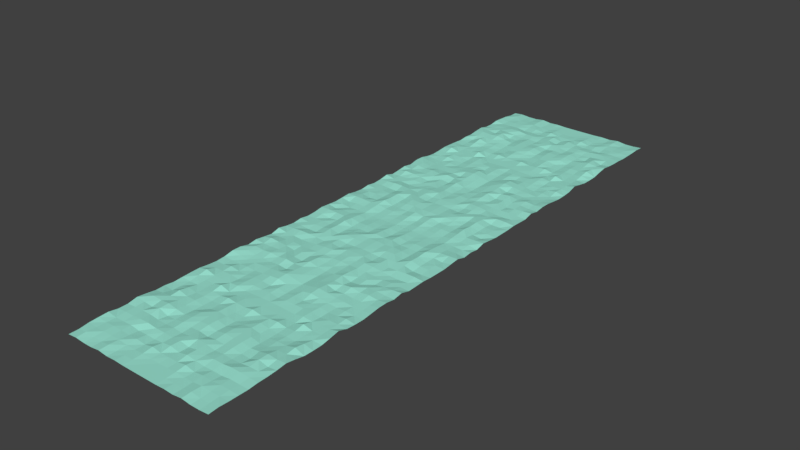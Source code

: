 # Source: Water_Surface.blend  (saved by Blender 2.78.0; exported with 4.5.12 LTS)
import bpy
from mathutils import Matrix  # noqa: F401  (used for matrix-valued properties, if any)

bpy.ops.wm.read_factory_settings(use_empty=True)
scene = bpy.context.scene
scene.name = 'Scene'

# ---- collections
col_collection_1 = bpy.data.collections.new('Collection 1'); scene.collection.children.link(col_collection_1)

# ---- materials (node trees are filled in below, after node groups)
mat_water = bpy.data.materials.new('Water')
mat_water.alpha_threshold = 0.0
mat_water.use_transparent_shadow = False
mat_water.diffuse_color = (0.3413, 0.8, 0.6673, 1.0)
mat_water.specular_color = (0.9335, 1.0, 0.9702)
mat_water.roughness = 0.5

# ---- material node trees

# ---- world
world_world = bpy.data.worlds.new('World'); scene.world = world_world
world_world.color = (0.05088, 0.05088, 0.05088)
world_world.use_sun_shadow = False
world_world.sun_shadow_jitter_overblur = 0.0
world_world.cycles.sampling_method = 'MANUAL'

# ---- meshes
me_plane_001 = bpy.data.meshes.new('Plane.001')
me_plane_001.from_pydata([(0.0, -10.0, 0.0), (0.0, 10.0, 0.0), (0.0, 2.928e-07, 4.634e-05), (5.0, -10.0, 0.05044), (-5.0, 10.0, 0.06639), (-5.0, -10.0, 0.05044), (5.0, 10.0, 0.06639), (0.0, 5.0, 0.1438), (0.0, -5.0, 0.03586), (-5.0, 7.859e-06, 0.01478), (5.0, 7.859e-06, 0.01478), (5.002, -5.003, 0.2264), (-5.002, -5.003, 0.2264), (-5.0, 5.0, 0.05868), (5.0, 5.0, 0.05868), (-2.5, -10.0, 0.0), (2.5, 10.0, 0.008412), (0.0, 7.5, 0.1373), (0.0, -2.5, 0.1465), (2.5, 0.0003573, 0.07928), (2.5, -10.0, 0.0), (-2.5, 10.0, 0.008412), (0.0, 2.5, 0.0005525), (0.0, -7.5, 0.006733), (-2.5, 0.0003573, 0.07928), (5.0, -2.5, 0.01094), (5.0, -7.5, 0.05472), (2.5, -5.0, 0.04394), (-5.0, -2.5, 0.01094), (-5.0, -7.5, 0.05472), (-2.5, -5.0, 0.04394), (-5.0, 7.5, 0.03127), (-5.0, 2.498, 0.1612), (-2.501, 5.0, 0.08642), (5.0, 7.5, 0.03127), (5.0, 2.498, 0.1612), (2.501, 5.0, 0.08642), (2.5, 2.499, 0.1859), (2.5, 7.5, 0.04259), (-2.5, 2.499, 0.1859), (-2.5, -7.5, 0.02199), (2.5, -7.5, 0.02199), (2.5, -2.5, 0.03387), (-2.5, -2.5, 0.03387), (-2.5, 7.5, 0.04259), (-1.25, -10.0, 0.0001955), (1.25, 10.0, 0.008563), (0.0, 8.75, 0.003157), (0.0, -1.25, 0.04599), (1.25, 4.36e-07, 0.00918), (3.75, -10.0, 3.741e-05), (-3.75, 10.0, 0.04375), (0.0, 3.75, 0.0459), (0.0, -6.25, 0.152), (-3.75, -4.385e-05, 0.02784), (4.999, -1.251, 0.2328), (5.0, -6.25, 0.1123), (1.25, -5.0, 0.1153), (-4.999, -1.251, 0.2328), (-5.0, -6.25, 0.1123), (-3.753, -5.003, 0.2389), (-5.0, 8.749, 0.1609), (-5.001, 3.753, 0.1923), (-3.75, 5.0, 0.001737), (5.0, 8.749, 0.1609), (5.001, 3.753, 0.1923), (1.245, 5.001, 0.1714), (-3.75, -10.0, 3.741e-05), (3.75, 10.0, 0.04375), (0.0, 6.25, 0.1189), (0.0, -3.75, 1.648e-05), (3.75, -4.385e-05, 0.02784), (1.25, -10.0, 0.0001955), (-1.25, 10.0, 0.008563), (0.0, 1.25, 0.0006103), (0.0, -8.75, 0.0005762), (-1.25, 4.36e-07, 0.00918), (5.0, -3.75, 0.008755), (5.0, -8.75, 0.06796), (3.753, -5.003, 0.2389), (-5.0, -3.75, 0.008755), (-5.0, -8.75, 0.06796), (-1.25, -5.0, 0.1153), (-5.0, 6.25, 0.04007), (-4.999, 1.25, 0.07205), (-1.245, 5.001, 0.1714), (5.0, 6.25, 0.04007), (4.999, 1.25, 0.07205), (3.75, 5.0, 0.001737), (2.5, 3.751, 0.1018), (2.501, 1.25, 0.08366), (1.245, 2.503, 0.128), (3.75, 2.5, 0.1616), (2.5, 8.75, 0.05751), (2.5, 6.25, 0.1436), (1.247, 7.504, 0.1693), (3.75, 7.501, 0.04616), (-2.5, 3.751, 0.1018), (-2.501, 1.25, 0.08366), (-3.75, 2.5, 0.1616), (-1.245, 2.503, 0.128), (-2.5, -6.25, 0.03824), (-2.5, -8.75, 0.02767), (-3.752, -7.503, 0.08556), (-1.25, -7.501, 0.05519), (2.5, -6.25, 0.03824), (2.5, -8.75, 0.02767), (1.25, -7.501, 0.05519), (3.752, -7.503, 0.08556), (2.499, -1.25, 0.1076), (2.5, -3.75, 0.001208), (1.251, -2.502, 0.07883), (3.75, -2.5, 0.04502), (-2.499, -1.25, 0.1076), (-2.5, -3.75, 0.001208), (-3.75, -2.5, 0.04502), (-1.251, -2.502, 0.07883), (-2.5, 8.75, 0.05751), (-2.5, 6.25, 0.1436), (-3.75, 7.501, 0.04616), (-1.247, 7.504, 0.1693), (-1.25, 6.25, 0.04985), (-3.75, 6.25, 0.001313), (-3.75, 8.752, 0.1183), (-1.25, -3.75, 0.1293), (-3.75, -3.75, 0.09464), (-3.748, -1.251, 0.0582), (3.75, -3.75, 0.09464), (1.25, -3.75, 0.1293), (1.25, -1.25, 0.01887), (3.754, -8.749, 0.06395), (1.25, -8.75, 0.05333), (1.25, -6.25, 0.02054), (-1.25, -8.75, 0.05333), (-3.754, -8.749, 0.06395), (-3.75, -6.25, 0.1373), (-1.246, 1.252, 0.2182), (-3.75, 1.25, 0.01918), (-3.751, 3.75, 0.1011), (3.75, 6.25, 0.001313), (1.25, 6.25, 0.04985), (1.25, 8.75, 0.03348), (3.75, 1.25, 0.01918), (1.246, 1.252, 0.2182), (1.247, 3.753, 0.1617), (3.751, 3.75, 0.1011), (3.75, 8.752, 0.1183), (-1.247, 3.753, 0.1617), (-1.25, -6.25, 0.02054), (3.75, -6.25, 0.1373), (3.748, -1.251, 0.0582), (-1.25, -1.25, 0.01887), (-1.25, 8.75, 0.03348), (-0.625, -10.0, 0.0), (0.625, 10.0, 0.03426), (0.0, 9.375, 0.0), (0.0, -0.625, 2.281e-06), (0.6246, 0.000695, 0.08898), (4.375, -10.0, 0.0), (-4.375, 10.0, 0.008952), (-5.625, -10.0, 0.0), (0.0, 4.375, 0.1148), (0.0, -5.625, 0.00527), (-4.375, 0.0002402, 0.1225), (5.0, -0.625, 0.05887), (4.996, -5.628, 0.1459), (0.6254, -5.0, 0.1458), (-5.0, -0.625, 0.05887), (-4.996, -5.628, 0.1459), (-4.377, -5.004, 0.1799), (-5.0, 9.375, 0.0007861), (-5.0, 4.375, 0.03695), (-4.375, 4.999, 0.04109), (5.0, 9.375, 0.0007861), (5.0, 4.375, 0.03695), (0.625, 5.0, 0.08949), (-3.125, -10.0, 0.07573), (3.125, 10.0, 0.05035), (0.0, 6.875, 0.1306), (0.0, -3.125, 0.001824), (3.125, 0.0, 0.01091), (1.875, -10.0, 0.02947), (-1.875, 10.0, 0.007307), (0.0, 1.875, 5.893e-05), (0.0, -8.125, 0.03565), (-1.875, 0.0007539, 0.07273), (5.0, -3.125, 0.0), (5.0, -8.125, 0.06054), (3.124, -5.001, 0.1206), (-5.0, -3.125, 0.0), (-5.0, -8.125, 0.06054), (-1.875, -5.0, 0.1429), (-5.0, 6.875, 0.03571), (-4.999, 1.874, 0.1477), (-1.874, 5.001, 0.1506), (5.0, 6.875, 0.03571), (4.999, 1.874, 0.1477), (3.125, 5.0, 0.02679), (2.5, 4.376, 0.0612), (2.5, 1.872, 0.07311), (0.625, 2.5, 0.08775), (3.125, 2.5, 0.09175), (2.5, 9.375, 0.01894), (2.5, 6.876, 0.0628), (0.625, 7.5, 0.1181), (3.124, 7.503, 0.1772), (-2.5, 4.376, 0.0612), (-2.5, 1.872, 0.07311), (-4.375, 2.5, 0.1015), (-1.875, 2.5, 0.1091), (-2.5, -5.625, 0.02797), (-2.5, -8.125, 0.08068), (-4.375, -7.5, 0.06284), (-1.875, -7.5, 0.001083), (2.5, -5.625, 0.02797), (2.5, -8.125, 0.08068), (0.6243, -7.501, 0.1337), (3.125, -7.5, 0.0008302), (2.501, -0.6256, 0.09907), (2.5, -3.125, 0.0006023), (0.6251, -2.5, 0.04378), (3.125, -2.5, 0.07653), (-2.501, -0.6256, 0.09907), (-2.5, -3.125, 0.0006023), (-4.374, -2.499, 0.03983), (-1.875, -2.5, 0.1428), (-2.5, 9.375, 0.01894), (-2.5, 6.876, 0.0628), (-4.375, 7.5, 0.06858), (-1.876, 7.503, 0.1166), (-1.875, -10.0, 0.02947), (1.875, 10.0, 0.007307), (0.0, 8.125, 0.09429), (0.0, -1.875, 0.04881), (1.875, 0.0007539, 0.07273), (3.125, -10.0, 0.07573), (-3.125, 10.0, 0.05035), (0.0, 3.125, 0.002762), (0.0, -6.875, 0.0), (-3.125, 0.0, 0.01091), (5.0, -1.881, 0.1153), (5.0, -6.875, 0.1059), (1.875, -5.0, 0.1429), (-5.0, -1.881, 0.1153), (-5.0, -6.875, 0.1059), (-3.124, -5.001, 0.1206), (-5.001, 8.126, 0.09551), (-5.0, 3.125, 0.07915), (-3.125, 5.0, 0.02679), (5.001, 8.126, 0.09551), (5.0, 3.125, 0.07915), (1.874, 5.001, 0.1506), (-5.625, 10.0, 0.05638), (-4.375, -10.0, 0.0), (4.375, 10.0, 0.008952), (0.0, 5.625, 0.1435), (0.0, -4.375, 0.02062), (-5.625, 7.864e-07, 0.001074), (4.375, 0.0002402, 0.1225), (0.625, -10.0, 0.0), (-0.625, 10.0, 0.03426), (0.0, 0.625, 0.0), (0.0, -9.375, 0.0), (-0.6246, 0.000695, 0.08898), (5.002, -4.374, 0.1312), (5.0, -9.375, 0.09633), (4.377, -5.004, 0.1799), (-5.002, -4.374, 0.1312), (-5.0, -9.375, 0.09633), (-5.628, -4.996, 0.139), (-0.6254, -5.0, 0.1458), (-5.0, 5.625, 0.08239), (-5.0, 0.625, 0.004565), (-5.624, 4.998, 0.1608), (-0.625, 5.0, 0.08949), (5.0, 5.625, 0.08239), (5.0, 0.625, 0.004565), (4.375, 4.999, 0.04109), (2.498, 3.13, 0.06702), (2.5, 0.6253, 0.05992), (1.875, 2.5, 0.1091), (4.375, 2.5, 0.1015), (2.5, 8.125, 0.03649), (2.499, 5.626, 0.06253), (1.876, 7.503, 0.1166), (4.375, 7.5, 0.06858), (-2.498, 3.13, 0.06702), (-2.5, 0.6253, 0.05992), (-3.125, 2.5, 0.09175), (-0.625, 2.5, 0.08775), (-5.625, 2.5, 0.0502), (-5.625, 7.5, 0.005774), (-2.499, -6.875, 0.09725), (-2.5, -9.375, 0.0), (-3.125, -7.5, 0.0008302), (-0.6243, -7.501, 0.1337), (-5.625, -7.5, 0.1571), (-5.625, -2.5, 0.06078), (2.499, -6.875, 0.09725), (2.5, -9.375, 0.0), (1.875, -7.5, 0.001083), (4.375, -7.5, 0.06284), (2.5, -1.875, 6.109e-05), (2.5, -4.375, 0.01172), (1.875, -2.5, 0.1428), (4.374, -2.499, 0.03983), (-2.5, -1.875, 6.109e-05), (-2.5, -4.375, 0.01172), (-3.125, -2.5, 0.07653), (-0.6251, -2.5, 0.04378), (-2.5, 8.125, 0.03649), (-2.499, 5.626, 0.06253), (-3.124, 7.503, 0.1772), (-0.625, 7.5, 0.1181), (-1.246, 6.874, 0.1614), (-1.25, 5.625, 0.05871), (-1.872, 6.246, 0.1215), (-0.625, 6.25, 0.08837), (-3.75, 6.875, 0.05849), (-3.75, 5.625, 0.1358), (-4.375, 6.25, 0.0003032), (-3.13, 6.247, 0.145), (-3.75, 9.375, 0.06047), (-3.751, 8.125, 0.06101), (-4.375, 8.75, 0.1436), (-3.123, 8.756, 0.1681), (-1.249, -3.125, 0.1179), (-1.25, -4.373, 0.1367), (-1.875, -3.75, 0.02704), (-0.625, -3.75, 0.06924), (-3.75, -3.125, 0.03952), (-3.751, -4.374, 0.1354), (-4.379, -3.746, 0.2389), (-3.125, -3.75, 0.0873), (-3.745, -0.6262, 0.07597), (-3.75, -1.875, 0.04069), (-4.375, -1.25, 0.07336), (-3.125, -1.25, 0.04598), (3.75, -3.125, 0.03952), (3.751, -4.374, 0.1354), (3.125, -3.75, 0.0873), (4.379, -3.746, 0.2389), (1.249, -3.125, 0.1179), (1.25, -4.373, 0.1367), (0.625, -3.75, 0.06924), (1.875, -3.75, 0.02704), (1.25, -0.6248, 0.04857), (1.25, -1.875, 0.04105), (0.6244, -1.25, 0.03965), (1.875, -1.25, 0.001114), (3.752, -8.124, 0.08831), (3.75, -9.375, 0.01765), (3.125, -8.749, 0.08691), (4.375, -8.75, 0.07423), (1.25, -8.125, 0.135), (1.25, -9.375, 0.01548), (0.625, -8.75, 0.01181), (1.875, -8.75, 0.0), (1.251, -5.625, 0.05794), (1.25, -6.875, 0.0591), (0.6262, -6.249, 0.1105), (1.875, -6.25, 0.07465), (-5.625, -3.75, 0.0813), (-5.625, -8.75, 0.09568), (-1.25, -8.125, 0.135), (-1.25, -9.375, 0.01548), (-1.875, -8.75, 0.0), (-0.625, -8.75, 0.01181), (-3.752, -8.124, 0.08831), (-3.75, -9.375, 0.01765), (-4.375, -8.75, 0.07423), (-3.125, -8.749, 0.08691), (-3.751, -5.635, 0.2283), (-3.755, -6.879, 0.1588), (-4.375, -6.25, 0.1425), (-3.124, -6.25, 0.06428), (-5.625, 6.25, 0.004762), (-5.626, 1.249, 0.1698), (-1.249, 1.88, 0.1698), (-1.25, 0.6268, 0.177), (-1.873, 1.251, 0.1546), (-0.6235, 1.25, 0.1154), (-3.75, 1.875, 0.04011), (-3.75, 0.625, 0.05232), (-4.375, 1.25, 0.01506), (-3.124, 1.25, 0.06461), (-3.75, 4.375, 0.08585), (-3.753, 3.132, 0.1213), (-4.375, 3.75, 0.1464), (-3.125, 3.75, 0.01292), (3.75, 6.875, 0.05849), (3.75, 5.625, 0.1358), (3.13, 6.247, 0.145), (4.375, 6.25, 0.0003032), (1.246, 6.874, 0.1614), (1.25, 5.625, 0.05871), (0.625, 6.25, 0.08837), (1.872, 6.246, 0.1215), (1.25, 9.375, 0.02411), (1.25, 8.127, 0.04882), (0.625, 8.75, 0.1307), (1.874, 8.751, 0.07815), (3.75, 1.875, 0.04011), (3.75, 0.625, 0.05232), (3.124, 1.25, 0.06461), (4.375, 1.25, 0.01506), (1.249, 1.88, 0.1698), (1.25, 0.6268, 0.177), (0.6235, 1.25, 0.1154), (1.873, 1.251, 0.1546), (1.25, 4.375, 0.1093), (1.248, 3.127, 0.1933), (0.625, 3.75, 0.0632), (1.875, 3.75, 0.04294), (3.75, 4.375, 0.08585), (3.753, 3.132, 0.1213), (3.125, 3.75, 0.01292), (4.375, 3.75, 0.1464), (3.75, 9.375, 0.06047), (3.751, 8.125, 0.06101), (3.123, 8.756, 0.1681), (4.375, 8.75, 0.1436), (-1.25, 4.375, 0.1093), (-1.248, 3.127, 0.1933), (-1.875, 3.75, 0.04294), (-0.625, 3.75, 0.0632), (-5.627, 3.752, 0.06405), (-5.627, 8.748, 0.1386), (-1.251, -5.625, 0.05794), (-1.25, -6.875, 0.0591), (-1.875, -6.25, 0.07465), (-0.6262, -6.249, 0.1105), (-5.626, -6.252, 0.06897), (-5.625, -1.25, 0.1023), (3.751, -5.635, 0.2283), (3.755, -6.879, 0.1588), (3.124, -6.25, 0.06428), (4.375, -6.25, 0.1425), (3.745, -0.6262, 0.07597), (3.75, -1.875, 0.04069), (3.125, -1.25, 0.04598), (4.375, -1.25, 0.07336), (-1.25, -0.6248, 0.04857), (-1.25, -1.875, 0.04105), (-1.875, -1.25, 0.001114), (-0.6244, -1.25, 0.03965), (-1.25, 9.375, 0.02411), (-1.25, 8.127, 0.04882), (-1.874, 8.751, 0.07815), (-0.625, 8.75, 0.1307), (-0.6221, 8.128, 0.1673), (-1.875, 8.125, 0.05665), (-1.875, 9.375, 0.03764), (-0.6249, -1.875, 0.04479), (-1.875, -1.875, 0.01522), (-1.876, -0.6256, 0.07403), (4.373, -1.878, 0.0547), (3.123, -1.875, 0.1975), (3.125, -0.625, 0.002372), (4.375, -6.875, 0.1129), (3.126, -6.876, 0.1693), (3.125, -5.625, 0.00395), (-5.625, -1.875, 0.08714), (-5.625, -6.875, 0.06379), (-0.6232, -6.875, 0.1198), (-1.874, -6.875, 0.09954), (-1.874, -5.627, 0.126), (-5.625, 8.125, 0.04717), (-5.626, 3.125, 0.1397), (-0.625, 3.125, 0.06489), (-1.875, 3.125, 0.009377), (-1.875, 4.376, 0.09139), (4.375, 8.125, 0.0), (3.125, 8.125, 0.2266), (3.125, 9.375, 0.1223), (4.374, 3.126, 0.08084), (3.125, 3.125, 0.1224), (3.125, 4.375, 0.04907), (1.875, 3.125, 0.009377), (0.625, 3.125, 0.06489), (0.625, 4.375, 0.08233), (1.875, 0.6258, 0.1185), (0.625, 0.625, 0.06868), (0.6238, 1.879, 0.114), (4.375, 0.625, 0.0), (3.125, 0.625, 0.003068), (3.125, 1.875, 0.03489), (1.875, 8.125, 0.05665), (0.6221, 8.128, 0.1673), (0.625, 9.375, 0.06657), (1.872, 5.623, 0.144), (0.6252, 5.625, 0.1362), (0.6217, 6.875, 0.1108), (4.374, 5.625, 0.1379), (3.124, 5.625, 0.09533), (3.125, 6.878, 0.1954), (-3.125, 3.125, 0.1224), (-4.374, 3.126, 0.08084), (-4.375, 4.374, 0.05582), (-3.125, 0.625, 0.003068), (-4.375, 0.625, 0.0), (-4.375, 1.875, 0.06184), (-0.625, 0.625, 0.06868), (-1.875, 0.6258, 0.1185), (-1.875, 1.875, 0.01794), (-5.625, 0.6239, 0.04691), (-5.625, 5.625, 0.05247), (-3.126, -6.876, 0.1693), (-4.375, -6.875, 0.1129), (-4.375, -5.626, 0.07371), (-3.125, -9.375, 0.1072), (-4.375, -9.375, 0.03296), (-4.375, -8.125, 0.09287), (-0.625, -9.375, 0.0), (-1.875, -9.375, 0.009082), (-1.875, -8.125, 0.0), (-5.625, -9.375, 0.00806), (-5.625, -4.375, 0.06173), (1.874, -6.875, 0.09954), (0.6232, -6.875, 0.1198), (0.625, -5.625, 0.08417), (1.875, -9.375, 0.009082), (0.625, -9.375, 0.0), (0.625, -8.125, 0.03089), (4.375, -9.375, 0.03296), (3.125, -9.375, 0.1072), (3.125, -8.124, 0.04778), (1.875, -1.875, 0.01522), (0.6249, -1.875, 0.04479), (0.6236, -0.6258, 0.07614), (1.876, -4.373, 0.132), (0.6252, -4.373, 0.1384), (0.625, -3.125, 0.01674), (4.385, -4.374, 0.167), (3.124, -4.374, 0.07714), (3.123, -3.126, 0.06191), (-3.123, -1.875, 0.1975), (-4.373, -1.878, 0.0547), (-4.375, -0.625, 0.07724), (-3.124, -4.374, 0.07714), (-4.385, -4.374, 0.167), (-4.373, -3.121, 0.1451), (-0.6252, -4.373, 0.1384), (-1.876, -4.373, 0.132), (-1.875, -3.125, 0.02949), (-3.125, 8.125, 0.2266), (-4.375, 8.125, 0.0), (-4.375, 9.375, 0.07903), (-3.124, 5.625, 0.09533), (-4.374, 5.625, 0.1379), (-4.375, 6.875, 0.05693), (-0.6252, 5.625, 0.1362), (-1.872, 5.623, 0.144), (-1.875, 6.875, 0.1823), (-0.6217, 6.875, 0.1108), (-3.125, 6.878, 0.1954), (-3.125, 9.375, 0.1223), (-0.625, -3.125, 0.01674), (-3.123, -3.126, 0.06191), (-3.125, -0.625, 0.002372), (4.373, -3.121, 0.1451), (1.875, -3.125, 0.02949), (1.876, -0.6256, 0.07403), (4.375, -8.125, 0.09287), (1.875, -8.125, 0.0), (1.874, -5.627, 0.126), (-5.625, -3.125, 0.02167), (-5.625, -8.125, 0.1318), (-0.625, -8.125, 0.03089), (-3.125, -8.124, 0.04778), (-3.125, -5.625, 0.00395), (-5.626, 6.876, 0.08138), (-5.629, 1.876, 0.1692), (-0.6238, 1.879, 0.114), (-3.125, 1.875, 0.03489), (-3.125, 4.375, 0.04907), (4.375, 6.875, 0.05693), (1.875, 6.875, 0.1823), (1.875, 9.375, 0.03764), (4.375, 1.875, 0.06184), (1.875, 1.875, 0.01794), (1.875, 4.376, 0.09139), (4.375, 4.374, 0.05582), (4.375, 9.375, 0.07903), (-0.625, 4.375, 0.08233), (-5.625, 4.375, 4.236e-07), (-5.624, 9.377, 0.09938), (-0.625, -5.625, 0.08417), (-5.626, -5.626, 0.1989), (-5.625, -0.625, 0.03815), (4.375, -5.626, 0.07371), (4.375, -0.625, 0.07724), (-0.6236, -0.6258, 0.07614), (-0.625, 9.375, 0.06657), (-1.009e-06, 29.99, -2.895e-06), (5.547e-08, 9.988, 3.908e-09), (-4.768e-07, 19.99, 4.49e-05), (5.0, 29.99, 0.05043), (-5.0, 9.988, 0.06639), (-5.0, 29.99, 0.05043), (5.0, 9.988, 0.06639), (-2.107e-07, 14.99, 0.1438), (-7.43e-07, 24.99, 0.03586), (-5.0, 19.99, 0.01478), (5.0, 19.99, 0.01478), (5.002, 24.99, 0.2264), (-5.002, 24.99, 0.2264), (-5.0, 14.99, 0.05868), (5.0, 14.99, 0.05868), (-2.5, 29.99, -2.895e-06), (2.5, 9.988, 0.008412), (-7.761e-08, 12.49, 0.1373), (-6.099e-07, 22.49, 0.1465), (2.5, 19.99, 0.07927), (2.5, 29.99, -2.894e-06), (-2.5, 9.988, 0.008412), (-3.438e-07, 17.49, 0.0005514), (-8.761e-07, 27.49, 0.006731), (-2.5, 19.99, 0.07927), (5.0, 22.49, 0.01094), (5.0, 27.49, 0.05472), (2.5, 24.99, 0.04393), (-5.0, 22.49, 0.01094), (-5.0, 27.49, 0.05472), (-2.5, 24.99, 0.04393), (-5.0, 12.49, 0.03127), (-5.0, 17.49, 0.1612), (-2.501, 14.99, 0.08642), (5.0, 12.49, 0.03127), (5.0, 17.49, 0.1612), (2.501, 14.99, 0.08642), (2.5, 17.49, 0.1859), (2.5, 12.49, 0.04259), (-2.5, 17.49, 0.1859), (-2.5, 27.49, 0.02199), (2.5, 27.49, 0.02199), (2.5, 22.49, 0.03386), (-2.5, 22.49, 0.03386), (-2.5, 12.49, 0.04259), (-1.25, 29.99, 0.0001926), (1.25, 9.988, 0.008563), (-1.107e-08, 11.24, 0.003157), (-5.434e-07, 21.24, 0.04599), (1.25, 19.99, 0.009179), (3.75, 29.99, 3.452e-05), (-3.75, 9.988, 0.04375), (-2.772e-07, 16.24, 0.0459), (-8.095e-07, 26.24, 0.152), (-3.75, 19.99, 0.02784), (4.999, 21.24, 0.2328), (5.0, 26.24, 0.1122), (1.25, 24.99, 0.1153), (-4.999, 21.24, 0.2328), (-5.0, 26.24, 0.1122), (-3.753, 24.99, 0.2389), (-5.0, 11.24, 0.1609), (-5.001, 16.23, 0.1923), (-3.75, 14.99, 0.001737), (5.0, 11.24, 0.1609), (5.001, 16.23, 0.1923), (1.245, 14.99, 0.1714), (-3.75, 29.99, 3.451e-05), (3.75, 9.988, 0.04375), (-1.441e-07, 13.74, 0.1189), (-6.765e-07, 23.74, 1.449e-05), (3.75, 19.99, 0.02784), (1.25, 29.99, 0.0001926), (-1.25, 9.988, 0.008563), (-4.103e-07, 18.74, 0.0006091), (-9.426e-07, 28.74, 0.0005734), (-1.25, 19.99, 0.009179), (5.0, 23.74, 0.008753), (5.0, 28.74, 0.06796), (3.753, 24.99, 0.2389), (-5.0, 23.74, 0.008753), (-5.0, 28.74, 0.06796), (-1.25, 24.99, 0.1153), (-5.0, 13.74, 0.04007), (-4.999, 18.74, 0.07205), (-1.245, 14.99, 0.1714), (5.0, 13.74, 0.04007), (4.999, 18.74, 0.07205), (3.75, 14.99, 0.001737), (2.5, 16.24, 0.1018), (2.501, 18.74, 0.08366), (1.245, 17.48, 0.128), (3.75, 17.49, 0.1616), (2.5, 11.24, 0.05751), (2.5, 13.74, 0.1436), (1.247, 12.48, 0.1693), (3.75, 12.49, 0.04616), (-2.5, 16.24, 0.1018), (-2.501, 18.74, 0.08366), (-3.75, 17.49, 0.1616), (-1.245, 17.48, 0.128), (-2.5, 26.24, 0.03824), (-2.5, 28.74, 0.02766), (-3.752, 27.49, 0.08555), (-1.25, 27.49, 0.05518), (2.5, 26.24, 0.03824), (2.5, 28.74, 0.02766), (1.25, 27.49, 0.05518), (3.752, 27.49, 0.08555), (2.499, 21.24, 0.1076), (2.5, 23.74, 0.001206), (1.251, 22.49, 0.07883), (3.75, 22.49, 0.04502), (-2.499, 21.24, 0.1076), (-2.5, 23.74, 0.001206), (-3.75, 22.49, 0.04502), (-1.251, 22.49, 0.07883), (-2.5, 11.24, 0.05751), (-2.5, 13.74, 0.1436), (-3.75, 12.49, 0.04616), (-1.247, 12.48, 0.1693), (-1.25, 13.74, 0.04984), (-3.75, 13.74, 0.001313), (-3.75, 11.24, 0.1183), (-1.25, 23.74, 0.1293), (-3.75, 23.74, 0.09463), (-3.748, 21.24, 0.05819), (3.75, 23.74, 0.09463), (1.25, 23.74, 0.1293), (1.25, 21.24, 0.01887), (3.754, 28.74, 0.06395), (1.25, 28.74, 0.05332), (1.25, 26.24, 0.02054), (-1.25, 28.74, 0.05332), (-3.754, 28.74, 0.06395), (-3.75, 26.24, 0.1373), (-1.246, 18.74, 0.2182), (-3.75, 18.74, 0.01918), (-3.751, 16.24, 0.1011), (3.75, 13.74, 0.001313), (1.25, 13.74, 0.04984), (1.25, 11.24, 0.03348), (3.75, 18.74, 0.01918), (1.246, 18.74, 0.2182), (1.247, 16.23, 0.1617), (3.751, 16.24, 0.1011), (3.75, 11.24, 0.1183), (-1.247, 16.23, 0.1617), (-1.25, 26.24, 0.02054), (3.75, 26.24, 0.1373), (3.748, 21.24, 0.05819), (-1.25, 21.24, 0.01887), (-1.25, 11.24, 0.03348), (-0.625, 29.99, -2.895e-06), (0.625, 9.988, 0.03426), (2.22e-08, 10.61, -8.667e-08), (-5.101e-07, 20.61, 7.448e-07), (0.6246, 19.99, 0.08898), (4.375, 29.99, -2.894e-06), (-4.375, 9.988, 0.008952), (-5.625, 29.99, -2.896e-06), (-2.44e-07, 15.61, 0.1148), (-7.763e-07, 25.61, 0.005268), (-4.375, 19.99, 0.1225), (5.0, 20.61, 0.05887), (4.996, 25.62, 0.1459), (0.6254, 24.99, 0.1458), (-5.0, 20.61, 0.05887), (-4.996, 25.62, 0.1459), (-4.377, 24.99, 0.1799), (-5.0, 10.61, 0.000786), (-5.0, 15.61, 0.03695), (-4.375, 14.99, 0.04109), (5.0, 10.61, 0.000786), (5.0, 15.61, 0.03695), (0.625, 14.99, 0.08949), (-3.125, 29.99, 0.07573), (3.125, 9.988, 0.05035), (-1.109e-07, 13.11, 0.1306), (-6.432e-07, 23.11, 0.001822), (3.125, 19.99, 0.01091), (1.875, 29.99, 0.02947), (-1.875, 9.988, 0.007307), (-3.77e-07, 18.11, 5.776e-05), (-9.093e-07, 28.11, 0.03564), (-1.875, 19.99, 0.07273), (5.0, 23.11, -1.897e-06), (5.0, 28.11, 0.06053), (3.124, 24.99, 0.1206), (-5.0, 23.11, -1.9e-06), (-5.0, 28.11, 0.06053), (-1.875, 24.99, 0.1429), (-5.0, 13.11, 0.0357), (-4.999, 18.11, 0.1477), (-1.874, 14.99, 0.1506), (5.0, 13.11, 0.03571), (4.999, 18.11, 0.1477), (3.125, 14.99, 0.02679), (2.5, 15.61, 0.0612), (2.5, 18.12, 0.07311), (0.625, 17.49, 0.08775), (3.125, 17.49, 0.09175), (2.5, 10.61, 0.01894), (2.5, 13.11, 0.0628), (0.625, 12.49, 0.1181), (3.124, 12.48, 0.1772), (-2.5, 15.61, 0.0612), (-2.5, 18.12, 0.07311), (-4.375, 17.49, 0.1015), (-1.875, 17.49, 0.1091), (-2.5, 25.61, 0.02797), (-2.5, 28.11, 0.08068), (-4.375, 27.49, 0.06284), (-1.875, 27.49, 0.00108), (2.5, 25.61, 0.02797), (2.5, 28.11, 0.08068), (0.6243, 27.49, 0.1337), (3.125, 27.49, 0.0008277), (2.501, 20.61, 0.09907), (2.5, 23.11, 0.0006004), (0.6251, 22.49, 0.04378), (3.125, 22.49, 0.07653), (-2.501, 20.61, 0.09907), (-2.5, 23.11, 0.0006004), (-4.374, 22.49, 0.03983), (-1.875, 22.49, 0.1428), (-2.5, 10.61, 0.01894), (-2.5, 13.11, 0.0628), (-4.375, 12.49, 0.06858), (-1.876, 12.48, 0.1166), (-1.875, 29.99, 0.02947), (1.875, 9.988, 0.007307), (-4.434e-08, 11.86, 0.09429), (-5.766e-07, 21.86, 0.04881), (1.875, 19.99, 0.07273), (3.125, 29.99, 0.07573), (-3.125, 9.988, 0.05035), (-3.105e-07, 16.86, 0.002761), (-8.428e-07, 26.86, -2.442e-06), (-3.125, 19.99, 0.01091), (5.0, 21.87, 0.1153), (5.0, 26.86, 0.1059), (1.875, 24.99, 0.1429), (-5.0, 21.87, 0.1153), (-5.0, 26.86, 0.1059), (-3.124, 24.99, 0.1206), (-5.001, 11.86, 0.09551), (-5.0, 16.86, 0.07915), (-3.125, 14.99, 0.02679), (5.001, 11.86, 0.09551), (5.0, 16.86, 0.07915), (1.874, 14.99, 0.1506), (-5.625, 9.988, 0.05638), (-4.375, 29.99, -2.896e-06), (4.375, 9.988, 0.008952), (-1.774e-07, 14.36, 0.1435), (-7.097e-07, 24.36, 0.02062), (-5.625, 19.99, 0.001073), (4.375, 19.99, 0.1225), (0.625, 29.99, -2.895e-06), (-0.625, 9.988, 0.03426), (-4.436e-07, 19.36, -1.355e-06), (-9.759e-07, 29.36, -2.804e-06), (-0.6246, 19.99, 0.08898), (5.002, 24.36, 0.1312), (5.0, 29.36, 0.09633), (4.377, 24.99, 0.1799), (-5.002, 24.36, 0.1312), (-5.0, 29.36, 0.09633), (-5.628, 24.98, 0.139), (-0.6254, 24.99, 0.1458), (-5.0, 14.36, 0.08239), (-5.0, 19.36, 0.004563), (-5.624, 14.99, 0.1608), (-0.625, 14.99, 0.08949), (5.0, 14.36, 0.08239), (5.0, 19.36, 0.004563), (4.375, 14.99, 0.04109), (2.498, 16.86, 0.06702), (2.5, 19.36, 0.05992), (1.875, 17.49, 0.1091), (4.375, 17.49, 0.1015), (2.5, 11.86, 0.03649), (2.499, 14.36, 0.06253), (1.876, 12.48, 0.1166), (4.375, 12.49, 0.06858), (-2.498, 16.86, 0.06702), (-2.5, 19.36, 0.05992), (-3.125, 17.49, 0.09175), (-0.625, 17.49, 0.08775), (-5.625, 17.49, 0.0502), (-5.625, 12.49, 0.005773), (-2.499, 26.86, 0.09725), (-2.5, 29.36, -2.805e-06), (-3.125, 27.49, 0.0008277), (-0.6243, 27.49, 0.1337), (-5.625, 27.49, 0.1571), (-5.625, 22.49, 0.06077), (2.499, 26.86, 0.09725), (2.5, 29.36, -2.804e-06), (1.875, 27.49, 0.00108), (4.375, 27.49, 0.06284), (2.5, 21.86, 5.938e-05), (2.5, 24.36, 0.01172), (1.875, 22.49, 0.1428), (4.374, 22.49, 0.03983), (-2.5, 21.86, 5.937e-05), (-2.5, 24.36, 0.01172), (-3.125, 22.49, 0.07653), (-0.6251, 22.49, 0.04378), (-2.5, 11.86, 0.03649), (-2.499, 14.36, 0.06253), (-3.124, 12.48, 0.1772), (-0.625, 12.49, 0.1181), (-1.246, 13.11, 0.1614), (-1.25, 14.36, 0.05871), (-1.872, 13.74, 0.1215), (-0.625, 13.74, 0.08837), (-3.75, 13.11, 0.05849), (-3.75, 14.36, 0.1358), (-4.375, 13.74, 0.0003027), (-3.13, 13.74, 0.145), (-3.75, 10.61, 0.06047), (-3.751, 11.86, 0.06101), (-4.375, 11.24, 0.1436), (-3.123, 11.23, 0.1681), (-1.249, 23.11, 0.1179), (-1.25, 24.36, 0.1367), (-1.875, 23.74, 0.02703), (-0.625, 23.74, 0.06924), (-3.75, 23.11, 0.03952), (-3.751, 24.36, 0.1354), (-4.379, 23.73, 0.2389), (-3.125, 23.74, 0.0873), (-3.745, 20.61, 0.07597), (-3.75, 21.86, 0.04069), (-4.375, 21.24, 0.07336), (-3.125, 21.24, 0.04597), (3.75, 23.11, 0.03952), (3.751, 24.36, 0.1354), (3.125, 23.74, 0.0873), (4.379, 23.73, 0.2389), (1.249, 23.11, 0.1179), (1.25, 24.36, 0.1367), (0.625, 23.74, 0.06924), (1.875, 23.74, 0.02703), (1.25, 20.61, 0.04857), (1.25, 21.86, 0.04105), (0.6244, 21.24, 0.03965), (1.875, 21.24, 0.001113), (3.752, 28.11, 0.0883), (3.75, 29.36, 0.01764), (3.125, 28.74, 0.0869), (4.375, 28.74, 0.07422), (1.25, 28.11, 0.135), (1.25, 29.36, 0.01547), (0.625, 28.74, 0.01181), (1.875, 28.74, -2.713e-06), (1.251, 25.61, 0.05794), (1.25, 26.86, 0.0591), (0.6262, 26.24, 0.1105), (1.875, 26.24, 0.07465), (-5.625, 23.74, 0.0813), (-5.625, 28.74, 0.09568), (-1.25, 28.11, 0.135), (-1.25, 29.36, 0.01547), (-1.875, 28.74, -2.714e-06), (-0.625, 28.74, 0.01181), (-3.752, 28.11, 0.0883), (-3.75, 29.36, 0.01764), (-4.375, 28.74, 0.07422), (-3.125, 28.74, 0.0869), (-3.751, 25.62, 0.2283), (-3.755, 26.87, 0.1588), (-4.375, 26.24, 0.1425), (-3.124, 26.24, 0.06428), (-5.625, 13.74, 0.004761), (-5.626, 18.74, 0.1698), (-1.249, 18.11, 0.1698), (-1.25, 19.36, 0.177), (-1.873, 18.74, 0.1546), (-0.6235, 18.74, 0.1154), (-3.75, 18.11, 0.04011), (-3.75, 19.36, 0.05232), (-4.375, 18.74, 0.01506), (-3.124, 18.74, 0.06461), (-3.75, 15.61, 0.08585), (-3.753, 16.86, 0.1213), (-4.375, 16.24, 0.1464), (-3.125, 16.24, 0.01292), (3.75, 13.11, 0.05849), (3.75, 14.36, 0.1358), (3.13, 13.74, 0.145), (4.375, 13.74, 0.0003027), (1.246, 13.11, 0.1614), (1.25, 14.36, 0.05871), (0.625, 13.74, 0.08837), (1.872, 13.74, 0.1215), (1.25, 10.61, 0.02411), (1.25, 11.86, 0.04882), (0.625, 11.24, 0.1307), (1.874, 11.24, 0.07815), (3.75, 18.11, 0.04011), (3.75, 19.36, 0.05232), (3.124, 18.74, 0.06461), (4.375, 18.74, 0.01506), (1.249, 18.11, 0.1698), (1.25, 19.36, 0.177), (0.6235, 18.74, 0.1154), (1.873, 18.74, 0.1546), (1.25, 15.61, 0.1093), (1.248, 16.86, 0.1933), (0.625, 16.24, 0.0632), (1.875, 16.24, 0.04294), (3.75, 15.61, 0.08585), (3.753, 16.86, 0.1213), (3.125, 16.24, 0.01292), (4.375, 16.24, 0.1464), (3.75, 10.61, 0.06047), (3.751, 11.86, 0.06101), (3.123, 11.23, 0.1681), (4.375, 11.24, 0.1436), (-1.25, 15.61, 0.1093), (-1.248, 16.86, 0.1933), (-1.875, 16.24, 0.04294), (-0.625, 16.24, 0.0632), (-5.627, 16.24, 0.06405), (-5.627, 11.24, 0.1386), (-1.251, 25.61, 0.05794), (-1.25, 26.86, 0.0591), (-1.875, 26.24, 0.07465), (-0.6262, 26.24, 0.1105), (-5.626, 26.24, 0.06896), (-5.625, 21.24, 0.1023), (3.751, 25.62, 0.2283), (3.755, 26.87, 0.1588), (3.124, 26.24, 0.06428), (4.375, 26.24, 0.1425), (3.745, 20.61, 0.07597), (3.75, 21.86, 0.04069), (3.125, 21.24, 0.04597), (4.375, 21.24, 0.07336), (-1.25, 20.61, 0.04857), (-1.25, 21.86, 0.04105), (-1.875, 21.24, 0.001113), (-0.6244, 21.24, 0.03965), (-1.25, 10.61, 0.02411), (-1.25, 11.86, 0.04882), (-1.874, 11.24, 0.07815), (-0.625, 11.24, 0.1307), (-0.6221, 11.86, 0.1673), (-1.875, 11.86, 0.05665), (-1.875, 10.61, 0.03764), (-0.6249, 21.86, 0.04479), (-1.875, 21.86, 0.01522), (-1.876, 20.61, 0.07403), (4.373, 21.87, 0.0547), (3.123, 21.86, 0.1975), (3.125, 20.61, 0.00237), (4.375, 26.86, 0.1129), (3.126, 26.86, 0.1693), (3.125, 25.61, 0.003948), (-5.625, 21.86, 0.08713), (-5.625, 26.86, 0.06379), (-0.6232, 26.86, 0.1198), (-1.874, 26.86, 0.09954), (-1.874, 25.61, 0.126), (-5.625, 11.86, 0.04717), (-5.626, 16.86, 0.1397), (-0.625, 16.86, 0.06489), (-1.875, 16.86, 0.009376), (-1.875, 15.61, 0.09139), (4.375, 11.86, -2.667e-07), (3.125, 11.86, 0.2266), (3.125, 10.61, 0.1223), (4.374, 16.86, 0.08084), (3.125, 16.86, 0.1224), (3.125, 15.61, 0.04907), (1.875, 16.86, 0.009376), (0.625, 16.86, 0.06489), (0.625, 15.61, 0.08233), (1.875, 19.36, 0.1185), (0.625, 19.36, 0.06868), (0.6238, 18.11, 0.114), (4.375, 19.36, -1.354e-06), (3.125, 19.36, 0.003067), (3.125, 18.11, 0.03489), (1.875, 11.86, 0.05665), (0.6221, 11.86, 0.1673), (0.625, 10.61, 0.06657), (1.872, 14.36, 0.144), (0.6252, 14.36, 0.1361), (0.6217, 13.11, 0.1108), (4.374, 14.36, 0.1379), (3.124, 14.36, 0.09533), (3.125, 13.11, 0.1954), (-3.125, 16.86, 0.1224), (-4.374, 16.86, 0.08084), (-4.375, 15.61, 0.05582), (-3.125, 19.36, 0.003067), (-4.375, 19.36, -1.356e-06), (-4.375, 18.11, 0.06184), (-0.625, 19.36, 0.06868), (-1.875, 19.36, 0.1185), (-1.875, 18.11, 0.01793), (-5.625, 19.36, 0.04691), (-5.625, 14.36, 0.05247), (-3.126, 26.86, 0.1693), (-4.375, 26.86, 0.1129), (-4.375, 25.61, 0.07371), (-3.125, 29.36, 0.1072), (-4.375, 29.36, 0.03295), (-4.375, 28.11, 0.09287), (-0.625, 29.36, -2.804e-06), (-1.875, 29.36, 0.00908), (-1.875, 28.11, -2.623e-06), (-5.625, 29.36, 0.008057), (-5.625, 24.36, 0.06173), (1.874, 26.86, 0.09954), (0.6232, 26.86, 0.1198), (0.625, 25.61, 0.08417), (1.875, 29.36, 0.00908), (0.625, 29.36, -2.804e-06), (0.625, 28.11, 0.03089), (4.375, 29.36, 0.03295), (3.125, 29.36, 0.1072), (3.125, 28.11, 0.04778), (1.875, 21.86, 0.01522), (0.6249, 21.86, 0.04479), (0.6236, 20.61, 0.07613), (1.876, 24.36, 0.132), (0.6252, 24.36, 0.1384), (0.625, 23.11, 0.01674), (4.385, 24.36, 0.167), (3.124, 24.36, 0.07714), (3.123, 23.11, 0.06191), (-3.123, 21.86, 0.1975), (-4.373, 21.87, 0.0547), (-4.375, 20.61, 0.07724), (-3.124, 24.36, 0.07714), (-4.385, 24.36, 0.167), (-4.373, 23.11, 0.145), (-0.6252, 24.36, 0.1384), (-1.876, 24.36, 0.132), (-1.875, 23.11, 0.02949), (-3.125, 11.86, 0.2266), (-4.375, 11.86, -2.689e-07), (-4.375, 10.61, 0.07903), (-3.124, 14.36, 0.09533), (-4.374, 14.36, 0.1379), (-4.375, 13.11, 0.05693), (-0.6252, 14.36, 0.1361), (-1.872, 14.36, 0.144), (-1.875, 13.11, 0.1823), (-0.6217, 13.11, 0.1108), (-3.125, 13.11, 0.1954), (-3.125, 10.61, 0.1223), (-0.625, 23.11, 0.01674), (-3.123, 23.11, 0.06191), (-3.125, 20.61, 0.00237), (4.373, 23.11, 0.145), (1.875, 23.11, 0.02949), (1.876, 20.61, 0.07403), (4.375, 28.11, 0.09287), (1.875, 28.11, -2.623e-06), (1.874, 25.61, 0.126), (-5.625, 23.11, 0.02167), (-5.625, 28.11, 0.1318), (-0.625, 28.11, 0.03089), (-3.125, 28.11, 0.04778), (-3.125, 25.61, 0.003948), (-5.626, 13.11, 0.08138), (-5.629, 18.11, 0.1692), (-0.6238, 18.11, 0.114), (-3.125, 18.11, 0.03489), (-3.125, 15.61, 0.04907), (4.375, 13.11, 0.05693), (1.875, 13.11, 0.1823), (1.875, 10.61, 0.03764), (4.375, 18.11, 0.06184), (1.875, 18.11, 0.01793), (1.875, 15.61, 0.09139), (4.375, 15.61, 0.05582), (4.375, 10.61, 0.07903), (-0.625, 15.61, 0.08233), (-5.625, 15.61, -3.891e-07), (-5.624, 10.61, 0.09938), (-0.625, 25.61, 0.08417), (-5.626, 25.61, 0.1989), (-5.625, 20.61, 0.03815), (4.375, 25.61, 0.07371), (4.375, 20.61, 0.07724), (-0.6236, 20.61, 0.07613), (-0.625, 10.61, 0.06657)], [], [(155, 260, 593), (592, 2, 263), (591, 10, 258), (165, 266, 590), (589, 9, 257), (588, 12, 269), (587, 8, 270), (586, 4, 252), (585, 13, 273), (161, 274, 584), (173, 254, 583), (174, 277, 582), (581, 36, 251), (199, 280, 580), (196, 281, 579), (202, 231, 578), (203, 284, 577), (576, 34, 285), (206, 248, 575), (207, 288, 574), (573, 22, 289), (572, 32, 290), (192, 291, 571), (570, 30, 245), (569, 40, 294), (568, 23, 295), (567, 29, 296), (566, 28, 297), (565, 27, 242), (564, 41, 300), (187, 301, 563), (562, 19, 234), (561, 42, 304), (186, 305, 560), (559, 24, 239), (558, 43, 308), (179, 309, 557), (226, 236, 556), (227, 312, 555), (554, 17, 313), (553, 120, 229), (315, 316, 552), (551, 69, 317), (318, 228, 550), (549, 122, 320), (548, 118, 321), (547, 51, 159), (323, 324, 546), (310, 325, 545), (544, 116, 225), (543, 124, 328), (256, 329, 542), (330, 224, 541), (540, 125, 332), (539, 114, 333), (538, 54, 163), (335, 336, 537), (306, 337, 536), (338, 221, 535), (534, 127, 340), (533, 77, 341), (532, 111, 220), (531, 128, 344), (303, 345, 530), (346, 157, 529), (347, 348, 528), (302, 349, 527), (526, 108, 217), (351, 352, 525), (265, 353, 524), (523, 107, 216), (355, 356, 522), (299, 357, 521), (520, 57, 166), (359, 360, 519), (298, 361, 518), (267, 362, 517), (268, 363, 516), (515, 104, 213), (365, 366, 514), (513, 75, 367), (512, 103, 212), (511, 134, 370), (510, 102, 371), (372, 169, 509), (373, 374, 508), (292, 375, 507), (506, 83, 376), (505, 84, 377), (378, 209, 504), (379, 380, 503), (502, 74, 381), (382, 208, 501), (500, 137, 384), (287, 385, 499), (386, 172, 498), (387, 388, 497), (286, 389, 496), (390, 205, 495), (391, 392, 494), (275, 393, 493), (394, 204, 492), (395, 396, 491), (283, 397, 490), (398, 154, 489), (399, 400, 488), (487, 93, 401), (402, 201, 486), (485, 142, 404), (276, 405, 484), (483, 91, 200), (407, 408, 482), (481, 90, 409), (410, 175, 480), (479, 144, 412), (278, 413, 478), (477, 88, 197), (476, 145, 416), (250, 417, 475), (418, 177, 474), (473, 146, 420), (249, 421, 472), (422, 194, 471), (423, 424, 470), (469, 52, 425), (247, 426, 468), (246, 427, 467), (466, 82, 191), (429, 430, 465), (464, 53, 431), (244, 432, 463), (243, 433, 462), (434, 188, 461), (460, 149, 436), (459, 56, 437), (438, 180, 458), (439, 440, 457), (240, 441, 456), (442, 185, 455), (454, 151, 444), (233, 445, 453), (446, 182, 452), (447, 448, 451), (232, 449, 450), (447, 449, 152), (120, 450, 447), (313, 232, 450), (451, 117, 310), (44, 451, 310), (229, 447, 451), (226, 182, 21), (117, 452, 226), (152, 452, 448), (443, 445, 151), (309, 443, 116), (309, 233, 453), (306, 444, 113), (43, 454, 306), (116, 454, 225), (455, 24, 222), (113, 455, 222), (444, 442, 455), (439, 441, 150), (112, 456, 439), (305, 240, 456), (302, 440, 109), (221, 302, 42), (221, 439, 457), (458, 19, 218), (440, 218, 109), (440, 438, 458), (435, 437, 149), (301, 435, 108), (301, 241, 459), (298, 436, 105), (217, 298, 41), (108, 460, 217), (461, 27, 214), (436, 214, 105), (436, 434, 461), (297, 243, 462), (29, 463, 296), (429, 431, 148), (295, 429, 104), (23, 464, 295), (292, 430, 101), (40, 465, 292), (104, 465, 213), (466, 30, 210), (430, 210, 101), (430, 428, 466), (31, 467, 291), (290, 247, 468), (469, 147, 423), (100, 469, 423), (22, 469, 289), (286, 424, 97), (209, 286, 39), (209, 423, 470), (471, 33, 206), (97, 471, 206), (424, 422, 471), (419, 421, 146), (285, 419, 96), (34, 472, 285), (282, 420, 93), (205, 282, 38), (205, 419, 473), (202, 177, 16), (93, 474, 202), (146, 474, 420), (415, 417, 145), (281, 415, 92), (281, 250, 475), (278, 416, 89), (37, 476, 278), (92, 476, 201), (198, 197, 36), (89, 477, 198), (145, 477, 416), (411, 413, 144), (280, 411, 91), (280, 278, 478), (479, 52, 237), (22, 479, 237), (91, 479, 200), (161, 175, 7), (52, 480, 161), (144, 480, 412), (407, 409, 143), (49, 481, 407), (234, 279, 481), (482, 74, 261), (2, 482, 261), (49, 482, 157), (483, 22, 183), (408, 183, 74), (143, 483, 408), (484, 142, 403), (71, 484, 403), (10, 484, 258), (279, 404, 90), (180, 279, 19), (71, 485, 180), (199, 201, 37), (404, 199, 90), (142, 486, 404), (399, 401, 141), (284, 399, 95), (38, 487, 284), (232, 400, 47), (204, 232, 17), (95, 488, 204), (155, 154, 1), (47, 489, 155), (141, 489, 400), (395, 397, 140), (66, 490, 395), (36, 490, 251), (491, 69, 255), (7, 491, 255), (66, 491, 175), (492, 17, 178), (69, 492, 178), (396, 394, 492), (493, 139, 391), (277, 391, 88), (277, 275, 493), (494, 94, 283), (36, 494, 283), (88, 494, 197), (203, 205, 38), (94, 495, 203), (392, 390, 495), (496, 138, 387), (99, 496, 387), (39, 496, 288), (247, 388, 62), (208, 247, 32), (208, 387, 497), (171, 172, 13), (388, 171, 62), (138, 498, 388), (499, 137, 383), (54, 499, 383), (239, 287, 499), (272, 384, 84), (9, 500, 272), (54, 500, 163), (193, 208, 32), (84, 501, 193), (384, 382, 501), (379, 381, 136), (76, 502, 379), (2, 502, 263), (503, 98, 287), (185, 287, 24), (76, 503, 185), (207, 209, 39), (380, 207, 98), (380, 378, 504), (9, 505, 257), (13, 506, 273), (507, 135, 373), (103, 507, 373), (294, 292, 507), (508, 59, 244), (212, 244, 29), (212, 373, 508), (168, 169, 12), (374, 168, 59), (374, 372, 509), (369, 371, 134), (176, 369, 67), (176, 293, 510), (268, 370, 81), (5, 511, 268), (253, 369, 511), (190, 212, 29), (370, 190, 81), (134, 512, 370), (365, 367, 133), (45, 513, 365), (0, 513, 153), (293, 366, 102), (15, 514, 293), (45, 514, 230), (515, 40, 211), (102, 515, 211), (133, 515, 366), (5, 516, 160), (269, 267, 517), (359, 361, 132), (107, 518, 359), (41, 518, 300), (519, 53, 238), (23, 519, 238), (216, 359, 519), (520, 8, 162), (53, 520, 162), (360, 358, 520), (355, 357, 131), (72, 521, 355), (20, 521, 181), (522, 75, 262), (259, 262, 0), (72, 522, 259), (523, 23, 184), (356, 184, 75), (131, 523, 356), (524, 130, 351), (158, 351, 50), (3, 524, 158), (525, 106, 299), (235, 299, 20), (235, 351, 525), (526, 41, 215), (352, 215, 106), (352, 350, 526), (527, 129, 347), (111, 527, 347), (42, 527, 304), (233, 348, 48), (220, 233, 18), (220, 347, 528), (529, 2, 156), (48, 529, 156), (348, 346, 529), (530, 128, 343), (242, 343, 57), (27, 530, 242), (256, 344, 70), (8, 531, 256), (166, 343, 531), (179, 220, 18), (70, 532, 179), (344, 342, 532), (533, 127, 339), (266, 339, 79), (11, 533, 266), (534, 110, 303), (27, 534, 303), (188, 339, 534), (535, 42, 219), (110, 535, 219), (340, 338, 535), (335, 337, 126), (308, 335, 115), (308, 306, 536), (243, 336, 58), (224, 243, 28), (115, 537, 224), (538, 9, 167), (336, 167, 58), (126, 538, 336), (539, 125, 331), (245, 331, 60), (30, 539, 245), (540, 80, 267), (12, 540, 267), (169, 331, 540), (189, 224, 28), (80, 541, 189), (125, 541, 332), (542, 124, 327), (270, 327, 82), (8, 542, 270), (307, 328, 114), (30, 543, 307), (191, 327, 543), (544, 43, 223), (328, 223, 114), (328, 326, 544), (545, 123, 323), (312, 323, 119), (312, 310, 545), (246, 324, 61), (31, 546, 246), (228, 323, 546), (170, 159, 4), (61, 547, 170), (123, 547, 324), (319, 321, 122), (63, 548, 319), (33, 548, 248), (271, 320, 83), (172, 271, 13), (172, 319, 549), (550, 31, 192), (83, 550, 192), (122, 550, 320), (315, 317, 121), (85, 551, 315), (7, 551, 274), (311, 316, 118), (33, 552, 311), (85, 552, 194), (227, 229, 44), (118, 553, 227), (316, 314, 553), (314, 313, 120), (317, 314, 121), (69, 554, 317), (318, 312, 119), (321, 318, 122), (118, 555, 321), (322, 236, 51), (123, 556, 322), (117, 556, 325), (557, 116, 326), (329, 326, 124), (70, 557, 329), (330, 308, 115), (333, 330, 125), (114, 558, 333), (334, 239, 54), (337, 334, 126), (337, 222, 559), (338, 305, 112), (127, 560, 338), (77, 560, 341), (561, 111, 342), (345, 342, 128), (345, 219, 561), (346, 234, 49), (349, 346, 129), (109, 562, 349), (563, 108, 350), (130, 563, 350), (353, 187, 563), (564, 107, 354), (131, 564, 354), (106, 564, 357), (565, 57, 358), (361, 358, 132), (361, 214, 565), (80, 566, 362), (363, 190, 567), (568, 104, 364), (133, 568, 364), (367, 184, 568), (569, 103, 368), (371, 368, 134), (371, 211, 569), (372, 245, 60), (375, 372, 135), (375, 210, 570), (376, 192, 571), (377, 193, 572), (573, 100, 378), (136, 573, 378), (381, 183, 573), (382, 288, 99), (137, 574, 382), (385, 207, 574), (575, 63, 386), (138, 575, 386), (97, 575, 389), (390, 285, 96), (139, 576, 390), (86, 576, 393), (577, 95, 394), (397, 394, 140), (94, 577, 397), (398, 231, 46), (141, 578, 398), (93, 578, 401), (402, 281, 92), (405, 402, 142), (87, 579, 405), (406, 280, 91), (409, 406, 143), (409, 199, 580), (410, 251, 66), (413, 410, 144), (89, 581, 413), (414, 277, 88), (145, 582, 414), (417, 174, 582), (583, 68, 418), (146, 583, 418), (64, 583, 421), (422, 274, 85), (147, 584, 422), (52, 584, 425), (426, 171, 585), (61, 586, 427), (587, 82, 428), (431, 428, 148), (53, 587, 431), (59, 588, 432), (433, 167, 589), (434, 266, 79), (437, 434, 149), (437, 165, 590), (591, 71, 438), (150, 591, 438), (441, 164, 591), (442, 263, 76), (445, 442, 151), (48, 592, 445), (446, 260, 73), (152, 593, 446), (47, 593, 449), (155, 1, 260), (592, 156, 2), (591, 164, 10), (165, 11, 266), (589, 167, 9), (588, 168, 12), (587, 162, 8), (586, 170, 4), (585, 171, 13), (161, 7, 274), (173, 6, 254), (174, 14, 277), (581, 198, 36), (199, 37, 280), (196, 35, 281), (202, 16, 231), (203, 38, 284), (576, 195, 34), (206, 33, 248), (207, 39, 288), (573, 183, 22), (572, 193, 32), (192, 31, 291), (570, 210, 30), (569, 211, 40), (568, 184, 23), (567, 190, 29), (566, 189, 28), (565, 214, 27), (564, 215, 41), (187, 26, 301), (562, 218, 19), (561, 219, 42), (186, 25, 305), (559, 222, 24), (558, 223, 43), (179, 18, 309), (226, 21, 236), (227, 44, 312), (554, 178, 17), (553, 314, 120), (315, 121, 316), (551, 255, 69), (318, 119, 228), (549, 319, 122), (548, 311, 118), (547, 322, 51), (323, 123, 324), (310, 117, 325), (544, 326, 116), (543, 327, 124), (256, 70, 329), (330, 115, 224), (540, 331, 125), (539, 307, 114), (538, 334, 54), (335, 126, 336), (306, 113, 337), (338, 112, 221), (534, 339, 127), (533, 264, 77), (532, 342, 111), (531, 343, 128), (303, 110, 345), (346, 49, 157), (347, 129, 348), (302, 109, 349), (526, 350, 108), (351, 130, 352), (265, 78, 353), (523, 354, 107), (355, 131, 356), (299, 106, 357), (520, 358, 57), (359, 132, 360), (298, 105, 361), (267, 80, 362), (268, 81, 363), (515, 364, 104), (365, 133, 366), (513, 262, 75), (512, 368, 103), (511, 369, 134), (510, 293, 102), (372, 60, 169), (373, 135, 374), (292, 101, 375), (506, 271, 83), (505, 272, 84), (378, 100, 209), (379, 136, 380), (502, 261, 74), (382, 99, 208), (500, 383, 137), (287, 98, 385), (386, 63, 172), (387, 138, 388), (286, 97, 389), (390, 96, 205), (391, 139, 392), (275, 86, 393), (394, 95, 204), (395, 140, 396), (283, 94, 397), (398, 46, 154), (399, 141, 400), (487, 282, 93), (402, 92, 201), (485, 403, 142), (276, 87, 405), (483, 406, 91), (407, 143, 408), (481, 279, 90), (410, 66, 175), (479, 411, 144), (278, 89, 413), (477, 414, 88), (476, 415, 145), (250, 65, 417), (418, 68, 177), (473, 419, 146), (249, 64, 421), (422, 85, 194), (423, 147, 424), (469, 237, 52), (247, 62, 426), (246, 61, 427), (466, 428, 82), (429, 148, 430), (464, 238, 53), (244, 59, 432), (243, 58, 433), (434, 79, 188), (460, 435, 149), (459, 241, 56), (438, 71, 180), (439, 150, 440), (240, 55, 441), (442, 76, 185), (454, 443, 151), (233, 48, 445), (446, 73, 182), (447, 152, 448), (232, 47, 449), (447, 450, 449), (120, 313, 450), (313, 17, 232), (451, 448, 117), (44, 229, 451), (229, 120, 447), (226, 452, 182), (117, 448, 452), (152, 446, 452), (443, 453, 445), (309, 453, 443), (309, 18, 233), (306, 454, 444), (43, 225, 454), (116, 443, 454), (455, 185, 24), (113, 444, 455), (444, 151, 442), (439, 456, 441), (112, 305, 456), (305, 25, 240), (302, 457, 440), (221, 457, 302), (221, 112, 439), (458, 180, 19), (440, 458, 218), (440, 150, 438), (435, 459, 437), (301, 459, 435), (301, 26, 241), (298, 460, 436), (217, 460, 298), (108, 435, 460), (461, 188, 27), (436, 461, 214), (436, 149, 434), (297, 28, 243), (29, 244, 463), (429, 464, 431), (295, 464, 429), (23, 238, 464), (292, 465, 430), (40, 213, 465), (104, 429, 465), (466, 191, 30), (430, 466, 210), (430, 148, 428), (31, 246, 467), (290, 32, 247), (469, 425, 147), (100, 289, 469), (22, 237, 469), (286, 470, 424), (209, 470, 286), (209, 100, 423), (471, 194, 33), (97, 424, 471), (424, 147, 422), (419, 472, 421), (285, 472, 419), (34, 249, 472), (282, 473, 420), (205, 473, 282), (205, 96, 419), (202, 474, 177), (93, 420, 474), (146, 418, 474), (415, 475, 417), (281, 475, 415), (281, 35, 250), (278, 476, 416), (37, 201, 476), (92, 415, 476), (198, 477, 197), (89, 416, 477), (145, 414, 477), (411, 478, 413), (280, 478, 411), (280, 37, 278), (479, 412, 52), (22, 200, 479), (91, 411, 479), (161, 480, 175), (52, 412, 480), (144, 410, 480), (407, 481, 409), (49, 234, 481), (234, 19, 279), (482, 408, 74), (2, 157, 482), (49, 407, 482), (483, 200, 22), (408, 483, 183), (143, 406, 483), (484, 405, 142), (71, 258, 484), (10, 276, 484), (279, 485, 404), (180, 485, 279), (71, 403, 485), (199, 486, 201), (404, 486, 199), (142, 402, 486), (399, 487, 401), (284, 487, 399), (38, 282, 487), (232, 488, 400), (204, 488, 232), (95, 399, 488), (155, 489, 154), (47, 400, 489), (141, 398, 489), (395, 490, 397), (66, 251, 490), (36, 283, 490), (491, 396, 69), (7, 175, 491), (66, 395, 491), (492, 204, 17), (69, 396, 492), (396, 140, 394), (493, 393, 139), (277, 493, 391), (277, 14, 275), (494, 392, 94), (36, 197, 494), (88, 391, 494), (203, 495, 205), (94, 392, 495), (392, 139, 390), (496, 389, 138), (99, 288, 496), (39, 286, 496), (247, 497, 388), (208, 497, 247), (208, 99, 387), (171, 498, 172), (388, 498, 171), (138, 386, 498), (499, 385, 137), (54, 239, 499), (239, 24, 287), (272, 500, 384), (9, 163, 500), (54, 383, 500), (193, 501, 208), (84, 384, 501), (384, 137, 382), (379, 502, 381), (76, 263, 502), (2, 261, 502), (503, 380, 98), (185, 503, 287), (76, 379, 503), (207, 504, 209), (380, 504, 207), (380, 136, 378), (9, 272, 505), (13, 271, 506), (507, 375, 135), (103, 294, 507), (294, 40, 292), (508, 374, 59), (212, 508, 244), (212, 103, 373), (168, 509, 169), (374, 509, 168), (374, 135, 372), (369, 510, 371), (176, 510, 369), (176, 15, 293), (268, 511, 370), (5, 253, 511), (253, 67, 369), (190, 512, 212), (370, 512, 190), (134, 368, 512), (365, 513, 367), (45, 153, 513), (0, 262, 513), (293, 514, 366), (15, 230, 514), (45, 365, 514), (515, 213, 40), (102, 366, 515), (133, 364, 515), (5, 268, 516), (269, 12, 267), (359, 518, 361), (107, 300, 518), (41, 298, 518), (519, 360, 53), (23, 216, 519), (216, 107, 359), (520, 166, 8), (53, 360, 520), (360, 132, 358), (355, 521, 357), (72, 181, 521), (20, 299, 521), (522, 356, 75), (259, 522, 262), (72, 355, 522), (523, 216, 23), (356, 523, 184), (131, 354, 523), (524, 353, 130), (158, 524, 351), (3, 265, 524), (525, 352, 106), (235, 525, 299), (235, 50, 351), (526, 217, 41), (352, 526, 215), (352, 130, 350), (527, 349, 129), (111, 304, 527), (42, 302, 527), (233, 528, 348), (220, 528, 233), (220, 111, 347), (529, 157, 2), (48, 348, 529), (348, 129, 346), (530, 345, 128), (242, 530, 343), (27, 303, 530), (256, 531, 344), (8, 166, 531), (166, 57, 343), (179, 532, 220), (70, 344, 532), (344, 128, 342), (533, 341, 127), (266, 533, 339), (11, 264, 533), (534, 340, 110), (27, 188, 534), (188, 79, 339), (535, 221, 42), (110, 340, 535), (340, 127, 338), (335, 536, 337), (308, 536, 335), (308, 43, 306), (243, 537, 336), (224, 537, 243), (115, 335, 537), (538, 163, 9), (336, 538, 167), (126, 334, 538), (539, 333, 125), (245, 539, 331), (30, 307, 539), (540, 332, 80), (12, 169, 540), (169, 60, 331), (189, 541, 224), (80, 332, 541), (125, 330, 541), (542, 329, 124), (270, 542, 327), (8, 256, 542), (307, 543, 328), (30, 191, 543), (191, 82, 327), (544, 225, 43), (328, 544, 223), (328, 124, 326), (545, 325, 123), (312, 545, 323), (312, 44, 310), (246, 546, 324), (31, 228, 546), (228, 119, 323), (170, 547, 159), (61, 324, 547), (123, 322, 547), (319, 548, 321), (63, 248, 548), (33, 311, 548), (271, 549, 320), (172, 549, 271), (172, 63, 319), (550, 228, 31), (83, 320, 550), (122, 318, 550), (315, 551, 317), (85, 274, 551), (7, 255, 551), (311, 552, 316), (33, 194, 552), (85, 315, 552), (227, 553, 229), (118, 316, 553), (316, 121, 314), (314, 554, 313), (317, 554, 314), (69, 178, 554), (318, 555, 312), (321, 555, 318), (118, 227, 555), (322, 556, 236), (123, 325, 556), (117, 226, 556), (557, 309, 116), (329, 557, 326), (70, 179, 557), (330, 558, 308), (333, 558, 330), (114, 223, 558), (334, 559, 239), (337, 559, 334), (337, 113, 222), (338, 560, 305), (127, 341, 560), (77, 186, 560), (561, 304, 111), (345, 561, 342), (345, 110, 219), (346, 562, 234), (349, 562, 346), (109, 218, 562), (563, 301, 108), (130, 353, 563), (353, 78, 187), (564, 300, 107), (131, 357, 564), (106, 215, 564), (565, 242, 57), (361, 565, 358), (361, 105, 214), (80, 189, 566), (363, 81, 190), (568, 295, 104), (133, 367, 568), (367, 75, 184), (569, 294, 103), (371, 569, 368), (371, 102, 211), (372, 570, 245), (375, 570, 372), (375, 101, 210), (376, 83, 192), (377, 84, 193), (573, 289, 100), (136, 381, 573), (381, 74, 183), (382, 574, 288), (137, 385, 574), (385, 98, 207), (575, 248, 63), (138, 389, 575), (97, 206, 575), (390, 576, 285), (139, 393, 576), (86, 195, 576), (577, 284, 95), (397, 577, 394), (94, 203, 577), (398, 578, 231), (141, 401, 578), (93, 202, 578), (402, 579, 281), (405, 579, 402), (87, 196, 579), (406, 580, 280), (409, 580, 406), (409, 90, 199), (410, 581, 251), (413, 581, 410), (89, 198, 581), (414, 582, 277), (145, 417, 582), (417, 65, 174), (583, 254, 68), (146, 421, 583), (64, 173, 583), (422, 584, 274), (147, 425, 584), (52, 161, 584), (426, 62, 171), (61, 170, 586), (587, 270, 82), (431, 587, 428), (53, 162, 587), (59, 168, 588), (433, 58, 167), (434, 590, 266), (437, 590, 434), (437, 56, 165), (591, 258, 71), (150, 441, 591), (441, 55, 164), (442, 592, 263), (445, 592, 442), (48, 156, 592), (446, 593, 260), (152, 449, 593), (47, 155, 593), (749, 1187, 854), (1186, 857, 596), (1185, 852, 604), (759, 1184, 860), (1183, 851, 603), (1182, 863, 606), (1181, 864, 602), (1180, 846, 598), (1179, 867, 607), (755, 1178, 868), (767, 1177, 848), (768, 1176, 871), (1175, 845, 630), (793, 1174, 874), (790, 1173, 875), (796, 1172, 825), (797, 1171, 878), (1170, 879, 628), (800, 1169, 842), (801, 1168, 882), (1167, 883, 616), (1166, 884, 626), (786, 1165, 885), (1164, 839, 624), (1163, 888, 634), (1162, 889, 617), (1161, 890, 623), (1160, 891, 622), (1159, 836, 621), (1158, 894, 635), (781, 1157, 895), (1156, 828, 613), (1155, 898, 636), (780, 1154, 899), (1153, 833, 618), (1152, 902, 637), (773, 1151, 903), (820, 1150, 830), (821, 1149, 906), (1148, 907, 611), (1147, 823, 714), (909, 1146, 910), (1145, 911, 663), (912, 1144, 822), (1143, 914, 716), (1142, 915, 712), (1141, 753, 645), (917, 1140, 918), (904, 1139, 919), (1138, 819, 710), (1137, 922, 718), (850, 1136, 923), (924, 1135, 818), (1134, 926, 719), (1133, 927, 708), (1132, 757, 648), (929, 1131, 930), (900, 1130, 931), (932, 1129, 815), (1128, 934, 721), (1127, 935, 671), (1126, 814, 705), (1125, 938, 722), (897, 1124, 939), (940, 1123, 751), (941, 1122, 942), (896, 1121, 943), (1120, 811, 702), (945, 1119, 946), (859, 1118, 947), (1117, 810, 701), (949, 1116, 950), (893, 1115, 951), (1114, 760, 651), (953, 1113, 954), (892, 1112, 955), (861, 1111, 956), (862, 1110, 957), (1109, 807, 698), (959, 1108, 960), (1107, 961, 669), (1106, 806, 697), (1105, 964, 728), (1104, 965, 696), (966, 1103, 763), (967, 1102, 968), (886, 1101, 969), (1100, 970, 677), (1099, 971, 678), (972, 1098, 803), (973, 1097, 974), (1096, 975, 668), (976, 1095, 802), (1094, 978, 731), (881, 1093, 979), (980, 1092, 766), (981, 1091, 982), (880, 1090, 983), (984, 1089, 799), (985, 1088, 986), (869, 1087, 987), (988, 1086, 798), (989, 1085, 990), (877, 1084, 991), (992, 1083, 748), (993, 1082, 994), (1081, 995, 687), (996, 1080, 795), (1079, 998, 736), (870, 1078, 999), (1077, 794, 685), (1001, 1076, 1002), (1075, 1003, 684), (1004, 1074, 769), (1073, 1006, 738), (872, 1072, 1007), (1071, 791, 682), (1070, 1010, 739), (844, 1069, 1011), (1012, 1068, 771), (1067, 1014, 740), (843, 1066, 1015), (1016, 1065, 788), (1017, 1064, 1018), (1063, 1019, 646), (841, 1062, 1020), (840, 1061, 1021), (1060, 785, 676), (1023, 1059, 1024), (1058, 1025, 647), (838, 1057, 1026), (837, 1056, 1027), (1028, 1055, 782), (1054, 1030, 743), (1053, 1031, 650), (1032, 1052, 774), (1033, 1051, 1034), (834, 1050, 1035), (1036, 1049, 779), (1048, 1038, 745), (827, 1047, 1039), (1040, 1046, 776), (1041, 1045, 1042), (826, 1044, 1043), (1041, 746, 1043), (714, 1041, 1044), (907, 1044, 826), (1045, 904, 711), (638, 904, 1045), (823, 1045, 1041), (820, 615, 776), (711, 820, 1046), (746, 1042, 1046), (1037, 745, 1039), (903, 710, 1037), (903, 1047, 827), (900, 707, 1038), (637, 900, 1048), (710, 819, 1048), (1049, 816, 618), (707, 816, 1049), (1038, 1049, 1036), (1033, 744, 1035), (706, 1033, 1050), (899, 1050, 834), (896, 703, 1034), (815, 636, 896), (815, 1051, 1033), (1052, 812, 613), (1034, 703, 812), (1034, 1052, 1032), (1029, 743, 1031), (895, 702, 1029), (895, 1053, 835), (892, 699, 1030), (811, 635, 892), (702, 811, 1054), (1055, 808, 621), (1030, 699, 808), (1030, 1055, 1028), (891, 1056, 837), (623, 890, 1057), (1023, 742, 1025), (889, 698, 1023), (617, 889, 1058), (886, 695, 1024), (634, 886, 1059), (698, 807, 1059), (1060, 804, 624), (1024, 695, 804), (1024, 1060, 1022), (625, 885, 1061), (884, 1062, 841), (1063, 1017, 741), (694, 1017, 1063), (616, 883, 1063), (880, 691, 1018), (803, 633, 880), (803, 1064, 1017), (1065, 800, 627), (691, 800, 1065), (1018, 1065, 1016), (1013, 740, 1015), (879, 690, 1013), (628, 879, 1066), (876, 687, 1014), (799, 632, 876), (799, 1067, 1013), (796, 610, 771), (687, 796, 1068), (740, 1014, 1068), (1009, 739, 1011), (875, 686, 1009), (875, 1069, 844), (872, 683, 1010), (631, 872, 1070), (686, 795, 1070), (792, 630, 791), (683, 792, 1071), (739, 1010, 1071), (1005, 738, 1007), (874, 685, 1005), (874, 1072, 872), (1073, 831, 646), (616, 831, 1073), (685, 794, 1073), (755, 601, 769), (646, 755, 1074), (738, 1006, 1074), (1001, 737, 1003), (643, 1001, 1075), (828, 1075, 873), (1076, 855, 668), (596, 855, 1076), (643, 751, 1076), (1077, 777, 616), (1002, 668, 777), (737, 1002, 1077), (1078, 997, 736), (665, 997, 1078), (604, 852, 1078), (873, 684, 998), (774, 613, 873), (665, 774, 1079), (793, 631, 795), (998, 684, 793), (736, 998, 1080), (993, 735, 995), (878, 689, 993), (632, 878, 1081), (826, 641, 994), (798, 611, 826), (689, 798, 1082), (749, 595, 748), (641, 749, 1083), (735, 994, 1083), (989, 734, 991), (660, 989, 1084), (630, 845, 1084), (1085, 849, 663), (601, 849, 1085), (660, 769, 1085), (1086, 772, 611), (663, 772, 1086), (990, 1086, 988), (1087, 985, 733), (871, 682, 985), (871, 1087, 869), (1088, 877, 688), (630, 877, 1088), (682, 791, 1088), (797, 632, 799), (688, 797, 1089), (986, 1089, 984), (1090, 981, 732), (693, 981, 1090), (633, 882, 1090), (841, 656, 982), (802, 626, 841), (802, 1091, 981), (765, 607, 766), (982, 656, 765), (732, 982, 1092), (1093, 977, 731), (648, 977, 1093), (833, 1093, 881), (866, 678, 978), (603, 866, 1094), (648, 757, 1094), (787, 626, 802), (678, 787, 1095), (978, 1095, 976), (973, 730, 975), (670, 973, 1096), (596, 857, 1096), (1097, 881, 692), (779, 618, 881), (670, 779, 1097), (801, 633, 803), (974, 692, 801), (974, 1098, 972), (603, 851, 1099), (607, 867, 1100), (1101, 967, 729), (697, 967, 1101), (888, 1101, 886), (1102, 838, 653), (806, 623, 838), (806, 1102, 967), (762, 606, 763), (968, 653, 762), (968, 1103, 966), (963, 728, 965), (770, 661, 963), (770, 1104, 887), (862, 675, 964), (599, 862, 1105), (847, 1105, 963), (784, 623, 806), (964, 675, 784), (728, 964, 1106), (959, 727, 961), (639, 959, 1107), (594, 747, 1107), (887, 696, 960), (609, 887, 1108), (639, 824, 1108), (1109, 805, 634), (696, 805, 1109), (727, 960, 1109), (599, 754, 1110), (863, 1111, 861), (953, 726, 955), (701, 953, 1112), (635, 894, 1112), (1113, 832, 647), (617, 832, 1113), (810, 1113, 953), (1114, 756, 602), (647, 756, 1114), (954, 1114, 952), (949, 725, 951), (666, 949, 1115), (614, 775, 1115), (1116, 856, 669), (853, 594, 856), (666, 853, 1116), (1117, 778, 617), (950, 669, 778), (725, 950, 1117), (1118, 945, 724), (752, 644, 945), (597, 752, 1118), (1119, 893, 700), (829, 614, 893), (829, 1119, 945), (1120, 809, 635), (946, 700, 809), (946, 1120, 944), (1121, 941, 723), (705, 941, 1121), (636, 898, 1121), (827, 642, 942), (814, 612, 827), (814, 1122, 941), (1123, 750, 596), (642, 750, 1123), (942, 1123, 940), (1124, 937, 722), (836, 651, 937), (621, 836, 1124), (850, 664, 938), (602, 850, 1125), (760, 1125, 937), (773, 612, 814), (664, 773, 1126), (938, 1126, 936), (1127, 933, 721), (860, 673, 933), (605, 860, 1127), (1128, 897, 704), (621, 897, 1128), (782, 1128, 933), (1129, 813, 636), (704, 813, 1129), (934, 1129, 932), (929, 720, 931), (902, 709, 929), (902, 1130, 900), (837, 652, 930), (818, 622, 837), (709, 818, 1131), (1132, 761, 603), (930, 652, 761), (720, 930, 1132), (1133, 925, 719), (839, 654, 925), (624, 839, 1133), (1134, 861, 674), (606, 861, 1134), (763, 1134, 925), (783, 622, 818), (674, 783, 1135), (719, 926, 1135), (1136, 921, 718), (864, 676, 921), (602, 864, 1136), (901, 708, 922), (624, 901, 1137), (785, 1137, 921), (1138, 817, 637), (922, 708, 817), (922, 1138, 920), (1139, 917, 717), (906, 713, 917), (906, 1139, 904), (840, 655, 918), (625, 840, 1140), (822, 1140, 917), (764, 598, 753), (655, 764, 1141), (717, 918, 1141), (913, 716, 915), (657, 913, 1142), (627, 842, 1142), (865, 677, 914), (766, 607, 865), (766, 1143, 913), (1144, 786, 625), (677, 786, 1144), (716, 914, 1144), (909, 715, 911), (679, 909, 1145), (601, 868, 1145), (905, 712, 910), (627, 905, 1146), (679, 788, 1146), (821, 638, 823), (712, 821, 1147), (910, 1147, 908), (908, 714, 907), (911, 715, 908), (663, 911, 1148), (912, 713, 906), (915, 716, 912), (712, 915, 1149), (916, 645, 830), (717, 916, 1150), (711, 919, 1150), (1151, 920, 710), (923, 718, 920), (664, 923, 1151), (924, 709, 902), (927, 719, 924), (708, 927, 1152), (928, 648, 833), (931, 720, 928), (931, 1153, 816), (932, 706, 899), (721, 932, 1154), (671, 935, 1154), (1155, 936, 705), (939, 722, 936), (939, 1155, 813), (940, 643, 828), (943, 723, 940), (703, 943, 1156), (1157, 944, 702), (724, 944, 1157), (947, 1157, 781), (1158, 948, 701), (725, 948, 1158), (700, 951, 1158), (1159, 952, 651), (955, 726, 952), (955, 1159, 808), (674, 956, 1160), (957, 1161, 784), (1162, 958, 698), (727, 958, 1162), (961, 1162, 778), (1163, 962, 697), (965, 728, 962), (965, 1163, 805), (966, 654, 839), (969, 729, 966), (969, 1164, 804), (970, 1165, 786), (971, 1166, 787), (1167, 972, 694), (730, 972, 1167), (975, 1167, 777), (976, 693, 882), (731, 976, 1168), (979, 1168, 801), (1169, 980, 657), (732, 980, 1169), (691, 983, 1169), (984, 690, 879), (733, 984, 1170), (680, 987, 1170), (1171, 988, 689), (991, 734, 988), (688, 991, 1171), (992, 640, 825), (735, 992, 1172), (687, 995, 1172), (996, 686, 875), (999, 736, 996), (681, 999, 1173), (1000, 685, 874), (1003, 737, 1000), (1003, 1174, 793), (1004, 660, 845), (1007, 738, 1004), (683, 1007, 1175), (1008, 682, 871), (739, 1008, 1176), (1011, 1176, 768), (1177, 1012, 662), (740, 1012, 1177), (658, 1015, 1177), (1016, 679, 868), (741, 1016, 1178), (646, 1019, 1178), (1020, 1179, 765), (655, 1021, 1180), (1181, 1022, 676), (1025, 742, 1022), (647, 1025, 1181), (653, 1026, 1182), (1027, 1183, 761), (1028, 673, 860), (1031, 743, 1028), (1031, 1184, 759), (1185, 1032, 665), (744, 1032, 1185), (1035, 1185, 758), (1036, 670, 857), (1039, 745, 1036), (642, 1039, 1186), (1040, 667, 854), (746, 1040, 1187), (641, 1043, 1187), (749, 854, 595), (1186, 596, 750), (1185, 604, 758), (759, 860, 605), (1183, 603, 761), (1182, 606, 762), (1181, 602, 756), (1180, 598, 764), (1179, 607, 765), (755, 868, 601), (767, 848, 600), (768, 871, 608), (1175, 630, 792), (793, 874, 631), (790, 875, 629), (796, 825, 610), (797, 878, 632), (1170, 628, 789), (800, 842, 627), (801, 882, 633), (1167, 616, 777), (1166, 626, 787), (786, 885, 625), (1164, 624, 804), (1163, 634, 805), (1162, 617, 778), (1161, 623, 784), (1160, 622, 783), (1159, 621, 808), (1158, 635, 809), (781, 895, 620), (1156, 613, 812), (1155, 636, 813), (780, 899, 619), (1153, 618, 816), (1152, 637, 817), (773, 903, 612), (820, 830, 615), (821, 906, 638), (1148, 611, 772), (1147, 714, 908), (909, 910, 715), (1145, 663, 849), (912, 822, 713), (1143, 716, 913), (1142, 712, 905), (1141, 645, 916), (917, 918, 717), (904, 919, 711), (1138, 710, 920), (1137, 718, 921), (850, 923, 664), (924, 818, 709), (1134, 719, 925), (1133, 708, 901), (1132, 648, 928), (929, 930, 720), (900, 931, 707), (932, 815, 706), (1128, 721, 933), (1127, 671, 858), (1126, 705, 936), (1125, 722, 937), (897, 939, 704), (940, 751, 643), (941, 942, 723), (896, 943, 703), (1120, 702, 944), (945, 946, 724), (859, 947, 672), (1117, 701, 948), (949, 950, 725), (893, 951, 700), (1114, 651, 952), (953, 954, 726), (892, 955, 699), (861, 956, 674), (862, 957, 675), (1109, 698, 958), (959, 960, 727), (1107, 669, 856), (1106, 697, 962), (1105, 728, 963), (1104, 696, 887), (966, 763, 654), (967, 968, 729), (886, 969, 695), (1100, 677, 865), (1099, 678, 866), (972, 803, 694), (973, 974, 730), (1096, 668, 855), (976, 802, 693), (1094, 731, 977), (881, 979, 692), (980, 766, 657), (981, 982, 732), (880, 983, 691), (984, 799, 690), (985, 986, 733), (869, 987, 680), (988, 798, 689), (989, 990, 734), (877, 991, 688), (992, 748, 640), (993, 994, 735), (1081, 687, 876), (996, 795, 686), (1079, 736, 997), (870, 999, 681), (1077, 685, 1000), (1001, 1002, 737), (1075, 684, 873), (1004, 769, 660), (1073, 738, 1005), (872, 1007, 683), (1071, 682, 1008), (1070, 739, 1009), (844, 1011, 659), (1012, 771, 662), (1067, 740, 1013), (843, 1015, 658), (1016, 788, 679), (1017, 1018, 741), (1063, 646, 831), (841, 1020, 656), (840, 1021, 655), (1060, 676, 1022), (1023, 1024, 742), (1058, 647, 832), (838, 1026, 653), (837, 1027, 652), (1028, 782, 673), (1054, 743, 1029), (1053, 650, 835), (1032, 774, 665), (1033, 1034, 744), (834, 1035, 649), (1036, 779, 670), (1048, 745, 1037), (827, 1039, 642), (1040, 776, 667), (1041, 1042, 746), (826, 1043, 641), (1041, 1043, 1044), (714, 1044, 907), (907, 826, 611), (1045, 711, 1042), (638, 1045, 823), (823, 1041, 714), (820, 776, 1046), (711, 1046, 1042), (746, 1046, 1040), (1037, 1039, 1047), (903, 1037, 1047), (903, 827, 612), (900, 1038, 1048), (637, 1048, 819), (710, 1048, 1037), (1049, 618, 779), (707, 1049, 1038), (1038, 1036, 745), (1033, 1035, 1050), (706, 1050, 899), (899, 834, 619), (896, 1034, 1051), (815, 896, 1051), (815, 1033, 706), (1052, 613, 774), (1034, 812, 1052), (1034, 1032, 744), (1029, 1031, 1053), (895, 1029, 1053), (895, 835, 620), (892, 1030, 1054), (811, 892, 1054), (702, 1054, 1029), (1055, 621, 782), (1030, 808, 1055), (1030, 1028, 743), (891, 837, 622), (623, 1057, 838), (1023, 1025, 1058), (889, 1023, 1058), (617, 1058, 832), (886, 1024, 1059), (634, 1059, 807), (698, 1059, 1023), (1060, 624, 785), (1024, 804, 1060), (1024, 1022, 742), (625, 1061, 840), (884, 841, 626), (1063, 741, 1019), (694, 1063, 883), (616, 1063, 831), (880, 1018, 1064), (803, 880, 1064), (803, 1017, 694), (1065, 627, 788), (691, 1065, 1018), (1018, 1016, 741), (1013, 1015, 1066), (879, 1013, 1066), (628, 1066, 843), (876, 1014, 1067), (799, 876, 1067), (799, 1013, 690), (796, 771, 1068), (687, 1068, 1014), (740, 1068, 1012), (1009, 1011, 1069), (875, 1009, 1069), (875, 844, 629), (872, 1010, 1070), (631, 1070, 795), (686, 1070, 1009), (792, 791, 1071), (683, 1071, 1010), (739, 1071, 1008), (1005, 1007, 1072), (874, 1005, 1072), (874, 872, 631), (1073, 646, 1006), (616, 1073, 794), (685, 1073, 1005), (755, 769, 1074), (646, 1074, 1006), (738, 1074, 1004), (1001, 1003, 1075), (643, 1075, 828), (828, 873, 613), (1076, 668, 1002), (596, 1076, 751), (643, 1076, 1001), (1077, 616, 794), (1002, 777, 1077), (737, 1077, 1000), (1078, 736, 999), (665, 1078, 852), (604, 1078, 870), (873, 998, 1079), (774, 873, 1079), (665, 1079, 997), (793, 795, 1080), (998, 793, 1080), (736, 1080, 996), (993, 995, 1081), (878, 993, 1081), (632, 1081, 876), (826, 994, 1082), (798, 826, 1082), (689, 1082, 993), (749, 748, 1083), (641, 1083, 994), (735, 1083, 992), (989, 991, 1084), (660, 1084, 845), (630, 1084, 877), (1085, 663, 990), (601, 1085, 769), (660, 1085, 989), (1086, 611, 798), (663, 1086, 990), (990, 988, 734), (1087, 733, 987), (871, 985, 1087), (871, 869, 608), (1088, 688, 986), (630, 1088, 791), (682, 1088, 985), (797, 799, 1089), (688, 1089, 986), (986, 984, 733), (1090, 732, 983), (693, 1090, 882), (633, 1090, 880), (841, 982, 1091), (802, 841, 1091), (802, 981, 693), (765, 766, 1092), (982, 765, 1092), (732, 1092, 980), (1093, 731, 979), (648, 1093, 833), (833, 881, 618), (866, 978, 1094), (603, 1094, 757), (648, 1094, 977), (787, 802, 1095), (678, 1095, 978), (978, 976, 731), (973, 975, 1096), (670, 1096, 857), (596, 1096, 855), (1097, 692, 974), (779, 881, 1097), (670, 1097, 973), (801, 803, 1098), (974, 801, 1098), (974, 972, 730), (603, 1099, 866), (607, 1100, 865), (1101, 729, 969), (697, 1101, 888), (888, 886, 634), (1102, 653, 968), (806, 838, 1102), (806, 967, 697), (762, 763, 1103), (968, 762, 1103), (968, 966, 729), (963, 965, 1104), (770, 963, 1104), (770, 887, 609), (862, 964, 1105), (599, 1105, 847), (847, 963, 661), (784, 806, 1106), (964, 784, 1106), (728, 1106, 962), (959, 961, 1107), (639, 1107, 747), (594, 1107, 856), (887, 960, 1108), (609, 1108, 824), (639, 1108, 959), (1109, 634, 807), (696, 1109, 960), (727, 1109, 958), (599, 1110, 862), (863, 861, 606), (953, 955, 1112), (701, 1112, 894), (635, 1112, 892), (1113, 647, 954), (617, 1113, 810), (810, 953, 701), (1114, 602, 760), (647, 1114, 954), (954, 952, 726), (949, 951, 1115), (666, 1115, 775), (614, 1115, 893), (1116, 669, 950), (853, 856, 1116), (666, 1116, 949), (1117, 617, 810), (950, 778, 1117), (725, 1117, 948), (1118, 724, 947), (752, 945, 1118), (597, 1118, 859), (1119, 700, 946), (829, 893, 1119), (829, 945, 644), (1120, 635, 811), (946, 809, 1120), (946, 944, 724), (1121, 723, 943), (705, 1121, 898), (636, 1121, 896), (827, 942, 1122), (814, 827, 1122), (814, 941, 705), (1123, 596, 751), (642, 1123, 942), (942, 940, 723), (1124, 722, 939), (836, 937, 1124), (621, 1124, 897), (850, 938, 1125), (602, 1125, 760), (760, 937, 651), (773, 814, 1126), (664, 1126, 938), (938, 936, 722), (1127, 721, 935), (860, 933, 1127), (605, 1127, 858), (1128, 704, 934), (621, 1128, 782), (782, 933, 673), (1129, 636, 815), (704, 1129, 934), (934, 932, 721), (929, 931, 1130), (902, 929, 1130), (902, 900, 637), (837, 930, 1131), (818, 837, 1131), (709, 1131, 929), (1132, 603, 757), (930, 761, 1132), (720, 1132, 928), (1133, 719, 927), (839, 925, 1133), (624, 1133, 901), (1134, 674, 926), (606, 1134, 763), (763, 925, 654), (783, 818, 1135), (674, 1135, 926), (719, 1135, 924), (1136, 718, 923), (864, 921, 1136), (602, 1136, 850), (901, 922, 1137), (624, 1137, 785), (785, 921, 676), (1138, 637, 819), (922, 817, 1138), (922, 920, 718), (1139, 717, 919), (906, 917, 1139), (906, 904, 638), (840, 918, 1140), (625, 1140, 822), (822, 917, 713), (764, 753, 1141), (655, 1141, 918), (717, 1141, 916), (913, 915, 1142), (657, 1142, 842), (627, 1142, 905), (865, 914, 1143), (766, 865, 1143), (766, 913, 657), (1144, 625, 822), (677, 1144, 914), (716, 1144, 912), (909, 911, 1145), (679, 1145, 868), (601, 1145, 849), (905, 910, 1146), (627, 1146, 788), (679, 1146, 909), (821, 823, 1147), (712, 1147, 910), (910, 908, 715), (908, 907, 1148), (911, 908, 1148), (663, 1148, 772), (912, 906, 1149), (915, 912, 1149), (712, 1149, 821), (916, 830, 1150), (717, 1150, 919), (711, 1150, 820), (1151, 710, 903), (923, 920, 1151), (664, 1151, 773), (924, 902, 1152), (927, 924, 1152), (708, 1152, 817), (928, 833, 1153), (931, 928, 1153), (931, 816, 707), (932, 899, 1154), (721, 1154, 935), (671, 1154, 780), (1155, 705, 898), (939, 936, 1155), (939, 813, 704), (940, 828, 1156), (943, 940, 1156), (703, 1156, 812), (1157, 702, 895), (724, 1157, 947), (947, 781, 672), (1158, 701, 894), (725, 1158, 951), (700, 1158, 809), (1159, 651, 836), (955, 952, 1159), (955, 808, 699), (674, 1160, 783), (957, 784, 675), (1162, 698, 889), (727, 1162, 961), (961, 778, 669), (1163, 697, 888), (965, 962, 1163), (965, 805, 696), (966, 839, 1164), (969, 966, 1164), (969, 804, 695), (970, 786, 677), (971, 787, 678), (1167, 694, 883), (730, 1167, 975), (975, 777, 668), (976, 882, 1168), (731, 1168, 979), (979, 801, 692), (1169, 657, 842), (732, 1169, 983), (691, 1169, 800), (984, 879, 1170), (733, 1170, 987), (680, 1170, 789), (1171, 689, 878), (991, 988, 1171), (688, 1171, 797), (992, 825, 1172), (735, 1172, 995), (687, 1172, 796), (996, 875, 1173), (999, 996, 1173), (681, 1173, 790), (1000, 874, 1174), (1003, 1000, 1174), (1003, 793, 684), (1004, 845, 1175), (1007, 1004, 1175), (683, 1175, 792), (1008, 871, 1176), (739, 1176, 1011), (1011, 768, 659), (1177, 662, 848), (740, 1177, 1015), (658, 1177, 767), (1016, 868, 1178), (741, 1178, 1019), (646, 1178, 755), (1020, 765, 656), (655, 1180, 764), (1181, 676, 864), (1025, 1022, 1181), (647, 1181, 756), (653, 1182, 762), (1027, 761, 652), (1028, 860, 1184), (1031, 1028, 1184), (1031, 759, 650), (1185, 665, 852), (744, 1185, 1035), (1035, 758, 649), (1036, 857, 1186), (1039, 1036, 1186), (642, 1186, 750), (1040, 854, 1187), (746, 1187, 1043), (641, 1187, 749)])
me_plane_001.materials.append(mat_water)
me_plane_001.use_remesh_preserve_volume = False
me_plane_001.use_remesh_preserve_attributes = False
me_plane_001.use_mirror_vertex_groups = False
me_plane_001.update()

# ---- objects
ob_plane = bpy.data.objects.new('Plane', me_plane_001)

# ---- transforms, parenting, visibility, modifiers, constraints
ob_plane.location = (0.0, 0.0, -7.451e-09)
ob_plane.scale = (3.0, 3.0, 3.07)
ob_plane.lineart.crease_threshold = 0.0

# ---- collection membership
col_collection_1.objects.link(ob_plane)

# ---- scene / render settings (as saved in the file)
scene.frame_start = 1; scene.frame_end = 250; scene.frame_set(0)
scene.render.engine = 'BLENDER_EEVEE_NEXT'
scene.render.resolution_percentage = 50
scene.render.dither_intensity = 0.0
scene.cycles.use_denoising = False
scene.cycles.samples = 128
scene.cycles.sampling_pattern = 'TABULATED_SOBOL'
scene.cycles.light_sampling_threshold = 0.0
scene.cycles.use_adaptive_sampling = False
scene.cycles.use_light_tree = False
scene.cycles.blur_glossy = 0.0
scene.cycles.sample_clamp_indirect = 0.0
scene.view_settings.view_transform = 'Standard'
bpy.context.view_layer.update()

# ---- added for rendering (the .blend has no active camera and no usable light): camera, sun
cam_auto = bpy.data.cameras.new('AutoCamera')
cam_auto.lens = 50.0
cam_auto.sensor_width = 36.0
cam_auto.clip_end = 2015.62
ob_auto_camera = bpy.data.objects.new('AutoCamera', cam_auto)
scene.collection.objects.link(ob_auto_camera)
ob_auto_camera.location = (113.91, -107.839, 92.2471)
ob_auto_camera.rotation_euler = (1.09748, -7.21219e-08, 0.694738)
scene.camera = ob_auto_camera
light_auto_sun = bpy.data.lights.new('AutoSun', 'SUN')
light_auto_sun.energy = 3.0
light_auto_sun.angle = 0.0523599
ob_auto_sun = bpy.data.objects.new('AutoSun', light_auto_sun)
scene.collection.objects.link(ob_auto_sun)
ob_auto_sun.rotation_euler = (0.872665, 0.174533, 0.523599)
bpy.context.view_layer.update()
